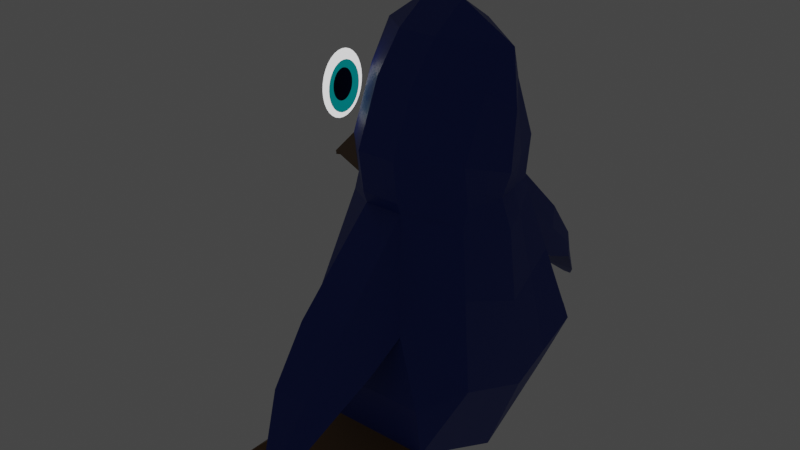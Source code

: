 # Source: idle.blend  (saved by Blender 2.92.15; exported with 4.5.12 LTS)
import bpy
from mathutils import Matrix  # noqa: F401  (used for matrix-valued properties, if any)

bpy.ops.wm.read_factory_settings(use_empty=True)
scene = bpy.context.scene
scene.name = 'Scene'

# ---- collections
col_collection = bpy.data.collections.new('Collection'); scene.collection.children.link(col_collection)

# ---- materials (node trees are filled in below, after node groups)
mat_white = bpy.data.materials.new('White')
mat_white.use_transparent_shadow = False
mat_white.roughness = 0.5
mat_blue_001 = bpy.data.materials.new('Blue.001')
mat_blue_001.use_transparent_shadow = False
mat_blue_001.diffuse_color = (0.004777, 0.02843, 0.2582, 1.0)
mat_blue_001.roughness = 0.5
mat_orange = bpy.data.materials.new('Orange')
mat_orange.use_transparent_shadow = False
mat_orange.diffuse_color = (0.1683, 0.08228, 0.02315, 1.0)
mat_orange.roughness = 0.5
mat_blue = bpy.data.materials.new('Blue')
mat_blue.use_transparent_shadow = False
mat_blue.diffuse_color = (0.0, 0.1441, 0.1441, 1.0)
mat_blue.roughness = 0.5
mat_black = bpy.data.materials.new('black')
mat_black.use_transparent_shadow = False
mat_black.diffuse_color = (0.0, 0.0, 0.0, 1.0)
mat_black.roughness = 0.5
mat_white_eye = bpy.data.materials.new('White eye')
mat_white_eye.use_transparent_shadow = False
mat_white_eye.roughness = 0.5

# ---- material node trees
mat_white.use_nodes = True; mat_white.node_tree.nodes.clear()
_N = mat_white.node_tree.nodes; _L = mat_white.node_tree.links
n0 = _N.new('ShaderNodeBsdfPrincipled'); n0.name = 'Principled BSDF'; n0.location = (10, 300)
n0.distribution = 'GGX'
n0.subsurface_method = 'BURLEY'
n0.inputs[3].default_value = 1.45
n0.inputs[27].default_value = (0.0, 0.0, 0.0, 1.0)
n0.inputs[28].default_value = 1.0
n1 = _N.new('ShaderNodeOutputMaterial'); n1.name = 'Material Output'; n1.location = (300, 300)
n2 = _N.new('ShaderNodeNormalMap'); n2.name = 'Normal Map'; n2.location = (-300, -300)
n2.label = 'Normal/Map'
n2.inputs[0].default_value = 0.0
_L.new(n0.outputs[0], n1.inputs[0])
_L.new(n2.outputs[0], n0.inputs[5])
n1.is_active_output = True
mat_blue_001.use_nodes = True; mat_blue_001.node_tree.nodes.clear()
_N = mat_blue_001.node_tree.nodes; _L = mat_blue_001.node_tree.links
n0 = _N.new('ShaderNodeBsdfPrincipled'); n0.name = 'Principled BSDF'; n0.location = (10, 300)
n0.distribution = 'GGX'
n0.subsurface_method = 'BURLEY'
n0.inputs[0].default_value = (0.004777, 0.02843, 0.2582, 1.0)
n0.inputs[3].default_value = 1.45
n0.inputs[27].default_value = (0.0, 0.0, 0.0, 1.0)
n0.inputs[28].default_value = 1.0
n1 = _N.new('ShaderNodeOutputMaterial'); n1.name = 'Material Output'; n1.location = (300, 300)
n2 = _N.new('ShaderNodeNormalMap'); n2.name = 'Normal Map'; n2.location = (-300, -300)
n2.label = 'Normal/Map'
n2.inputs[0].default_value = 0.0
_L.new(n0.outputs[0], n1.inputs[0])
_L.new(n2.outputs[0], n0.inputs[5])
n1.is_active_output = True
mat_orange.use_nodes = True; mat_orange.node_tree.nodes.clear()
_N = mat_orange.node_tree.nodes; _L = mat_orange.node_tree.links
n0 = _N.new('ShaderNodeBsdfPrincipled'); n0.name = 'Principled BSDF'; n0.location = (10, 300)
n0.distribution = 'GGX'
n0.subsurface_method = 'BURLEY'
n0.inputs[0].default_value = (0.1683, 0.08228, 0.02315, 1.0)
n0.inputs[3].default_value = 1.45
n0.inputs[27].default_value = (0.0, 0.0, 0.0, 1.0)
n0.inputs[28].default_value = 1.0
n1 = _N.new('ShaderNodeOutputMaterial'); n1.name = 'Material Output'; n1.location = (300, 300)
n2 = _N.new('ShaderNodeNormalMap'); n2.name = 'Normal Map'; n2.location = (-300, -300)
n2.label = 'Normal/Map'
n2.inputs[0].default_value = 0.0
_L.new(n0.outputs[0], n1.inputs[0])
_L.new(n2.outputs[0], n0.inputs[5])
n1.is_active_output = True
mat_blue.use_nodes = True; mat_blue.node_tree.nodes.clear()
_N = mat_blue.node_tree.nodes; _L = mat_blue.node_tree.links
n0 = _N.new('ShaderNodeBsdfPrincipled'); n0.name = 'Principled BSDF'; n0.location = (10, 300)
n0.distribution = 'GGX'
n0.subsurface_method = 'BURLEY'
n0.inputs[0].default_value = (0.0, 0.1441, 0.1441, 1.0)
n0.inputs[3].default_value = 1.45
n0.inputs[27].default_value = (0.0003035, 0.1384, 0.1384, 1.0)
n0.inputs[28].default_value = 1.0
n1 = _N.new('ShaderNodeOutputMaterial'); n1.name = 'Material Output'; n1.location = (300, 300)
n2 = _N.new('ShaderNodeNormalMap'); n2.name = 'Normal Map'; n2.location = (-300, -300)
n2.label = 'Normal/Map'
n2.inputs[0].default_value = 0.0
_L.new(n0.outputs[0], n1.inputs[0])
_L.new(n2.outputs[0], n0.inputs[5])
n1.is_active_output = True
mat_black.use_nodes = True; mat_black.node_tree.nodes.clear()
_N = mat_black.node_tree.nodes; _L = mat_black.node_tree.links
n0 = _N.new('ShaderNodeBsdfPrincipled'); n0.name = 'Principled BSDF'; n0.location = (10, 300)
n0.distribution = 'GGX'
n0.subsurface_method = 'BURLEY'
n0.inputs[0].default_value = (0.0, 0.0, 0.0, 1.0)
n0.inputs[3].default_value = 1.45
n0.inputs[27].default_value = (0.0, 0.0, 0.0, 1.0)
n0.inputs[28].default_value = 1.0
n1 = _N.new('ShaderNodeOutputMaterial'); n1.name = 'Material Output'; n1.location = (300, 300)
n2 = _N.new('ShaderNodeNormalMap'); n2.name = 'Normal Map'; n2.location = (-300, -300)
n2.label = 'Normal/Map'
n2.inputs[0].default_value = 0.0
_L.new(n0.outputs[0], n1.inputs[0])
_L.new(n2.outputs[0], n0.inputs[5])
n1.is_active_output = True
mat_white_eye.use_nodes = True; mat_white_eye.node_tree.nodes.clear()
_N = mat_white_eye.node_tree.nodes; _L = mat_white_eye.node_tree.links
n0 = _N.new('ShaderNodeBsdfPrincipled'); n0.name = 'Principled BSDF'; n0.location = (10, 300)
n0.distribution = 'GGX'
n0.subsurface_method = 'BURLEY'
n0.inputs[3].default_value = 1.45
n0.inputs[28].default_value = 1.0
n1 = _N.new('ShaderNodeOutputMaterial'); n1.name = 'Material Output'; n1.location = (300, 300)
n2 = _N.new('ShaderNodeNormalMap'); n2.name = 'Normal Map'; n2.location = (-300, -300)
n2.label = 'Normal/Map'
n2.inputs[0].default_value = 0.0
_L.new(n0.outputs[0], n1.inputs[0])
_L.new(n2.outputs[0], n0.inputs[5])
n1.is_active_output = True

# ---- world
world_world = bpy.data.worlds.new('World'); scene.world = world_world
world_world.use_nodes = True; world_world.node_tree.nodes.clear()
_N = world_world.node_tree.nodes; _L = world_world.node_tree.links
n0 = _N.new('ShaderNodeOutputWorld'); n0.name = 'World Output'; n0.location = (300, 300)
n1 = _N.new('ShaderNodeBackground'); n1.name = 'Background'; n1.location = (10, 300)
n1.inputs[0].default_value = (0.05088, 0.05088, 0.05088, 1.0)
_L.new(n1.outputs[0], n0.inputs[0])
n0.is_active_output = True
world_world.color = (0.05088, 0.05088, 0.05088)
world_world.use_sun_shadow = False
world_world.sun_shadow_jitter_overblur = 0.0

# ---- meshes
me_cube_002 = bpy.data.meshes.new('Cube.002')
me_cube_002.from_pydata([(-0.7089, 1.194, -1.008), (-0.1984, 0.8027, 0.6861), (0.7089, 1.194, -1.008), (0.1984, 0.8027, 0.6861), (-0.6031, 0.9818, -1.684), (-0.6485, 0.463, 0.5642), (0.6031, 0.9818, -1.684), (0.6485, 0.463, 0.5642), (-0.4042, 1.054, -0.4016), (0.4042, 1.054, -0.4016), (1.0, 0.7961, -0.8793), (-1.0, 0.7961, -0.8793), (-0.23, 1.664, -0.1841), (0.23, 1.664, -0.1841), (-0.3702, 1.428, -0.6545), (0.3702, 1.428, -0.6545), (-0.1874, 2.075, -0.6827), (0.1874, 2.075, -0.6827), (-0.3555, 1.839, -0.8366), (0.3555, 1.839, -0.8366), (-0.04243, 2.443, -1.427), (0.04243, 2.443, -1.427), (-0.1983, 2.208, -1.218), (0.1983, 2.208, -1.218), (-0.6485, 0.4049, 0.7264), (-0.1984, 0.8437, 0.8057), (0.1984, 0.8437, 0.8057), (0.6485, 0.4049, 0.7264), (-0.6485, 0.4644, 1.146), (-0.1984, 0.9032, 1.226), (0.1984, 0.9032, 1.226), (0.6485, 0.4644, 1.146), (-0.6485, 0.1999, 1.768), (-0.1984, 0.6387, 1.848), (0.1984, 0.6387, 1.848), (0.6485, 0.1999, 1.768), (-0.1984, 0.3417, 2.211), (0.1984, 0.3417, 2.211), (-1.024, 0.004021, 0.6457), (-1.024, 0.3187, 0.8104), (-0.6226, 0.6481, -1.829), (0.7327, 0.2063, 0.4721), (-0.7327, 0.2063, 0.4721), (0.6333, 0.4657, -1.908), (-1.0, 0.7255, -1.29), (1.0, 0.3728, -1.058), (0.676, 0.1772, 0.7087), (-0.6689, 0.1772, 0.698), (0.7188, 0.207, 1.054), (-0.7307, 0.207, 1.108), (0.7327, 0.07474, 1.676), (-0.7327, 0.07474, 1.676), (-1.045, -0.02319, 0.6295), (-1.034, 0.1342, 0.8121), (-0.05611, 1.016, -2.333), (-0.08633, 1.617, -2.303), (-1.293, 1.617, -2.303), (-1.323, 1.016, -2.333), (-1.075, 1.553, -2.084), (-1.105, 0.7461, -2.114), (0.1616, 0.7461, -2.114), (0.1314, 1.553, -2.084), (-1.293, 1.617, -2.303), (-1.323, 1.016, -2.333), (-1.075, 1.553, -2.084), (-1.105, 0.7461, -2.114), (-0.6636, -0.0504, -2.132), (-0.8169, -0.0504, 0.3801), (-0.7089, -1.295, -1.008), (-0.1984, -0.9035, 0.6861), (0.6636, -0.0504, -2.132), (0.8169, -0.0504, 0.3801), (0.7089, -1.295, -1.008), (0.1984, -0.9035, 0.6861), (-0.6031, -1.083, -1.684), (-0.6485, -0.5638, 0.5642), (0.6031, -1.083, -1.684), (0.6485, -0.5638, 0.5642), (-1.0, -0.0504, -1.236), (-0.4042, -1.155, -0.4016), (0.4042, -1.155, -0.4016), (1.0, -0.0504, -1.236), (1.0, -0.8969, -0.8793), (-1.0, -0.8969, -0.8793), (-0.23, -1.764, -0.1841), (0.23, -1.764, -0.1841), (-0.3702, -1.529, -0.6545), (0.3702, -1.529, -0.6545), (-0.1874, -2.176, -0.6827), (0.1874, -2.176, -0.6827), (-0.3555, -1.94, -0.8366), (0.3555, -1.94, -0.8366), (-0.04243, -2.544, -1.427), (0.04243, -2.544, -1.427), (-0.1983, -2.308, -1.218), (0.1983, -2.308, -1.218), (-0.6485, -0.5057, 0.7264), (-0.1984, -0.9445, 0.8057), (0.1984, -0.9445, 0.8057), (0.6485, -0.5057, 0.7264), (0.7036, -0.0504, 0.691), (-0.6894, -0.0504, 0.6697), (-0.6485, -0.5652, 1.146), (-0.1984, -1.004, 1.226), (0.1984, -1.004, 1.226), (0.6485, -0.5652, 1.146), (0.7892, -0.0504, 0.9621), (-0.813, -0.0504, 1.07), (-0.6485, -0.3007, 1.768), (-0.1984, -0.7395, 1.848), (0.1984, -0.7395, 1.848), (0.6485, -0.3007, 1.768), (0.8169, -0.0504, 1.584), (-0.8169, -0.0504, 1.584), (-0.6444, -0.0504, 2.148), (-0.1984, -0.4425, 2.211), (0.1984, -0.4425, 2.211), (0.76, -0.0504, 2.141), (0.7872, -0.0504, 1.874), (-0.7254, -0.0504, 1.883), (-0.4203, -0.0504, 2.308), (-0.1984, -0.0504, 2.466), (0.1984, -0.0504, 2.466), (0.4522, -0.0504, 2.319), (-1.065, -0.0504, 0.6133), (-1.024, -0.1048, 0.6457), (-1.044, -0.0504, 0.8139), (-1.024, -0.4195, 0.8104), (-1.369, -0.0504, 0.5534), (-1.364, -0.0504, 0.5576), (-1.367, -0.0504, 0.579), (-1.364, -0.0504, 0.5786), (-0.6192, -0.807, -1.803), (0.7327, -0.3071, 0.4721), (-0.7327, -0.3071, 0.4721), (0.6333, -0.5665, -1.908), (-1.0, -0.8464, -1.29), (1.0, -0.4736, -1.058), (0.676, -0.278, 0.7087), (-0.6689, -0.278, 0.698), (0.7188, -0.3078, 1.054), (-0.7307, -0.3078, 1.108), (0.7327, -0.1755, 1.676), (-0.7327, -0.1755, 1.676), (0.7736, -0.0504, 2.008), (-0.6849, -0.0504, 2.015), (-1.045, -0.07761, 0.6295), (-1.034, -0.235, 0.8121), (-1.367, -0.0504, 0.5555), (-1.365, -0.0504, 0.5788), (-0.05611, -1.117, -2.333), (-0.08633, -1.717, -2.303), (-1.293, -1.717, -2.303), (-1.323, -1.117, -2.333), (-1.075, -1.654, -2.084), (-1.105, -0.8469, -2.114), (0.1616, -0.8469, -2.114), (0.1314, -1.654, -2.084), (-1.293, -1.717, -2.303), (-1.323, -1.117, -2.333), (-1.075, -1.654, -2.084), (-1.105, -0.8469, -2.114), (-0.8977, -0.0504, -0.3333), (-0.2892, 0.9137, 0.206), (0.2892, 0.9137, 0.206), (0.8977, -0.0504, -0.3333), (0.8036, 0.61, -0.0729), (-0.8036, 0.61, -0.0729), (-0.2919, 1.56, -0.3917), (0.2919, 1.56, -0.3917), (-0.2616, 1.971, -0.7506), (0.2616, 1.971, -0.7506), (-0.1112, 2.339, -1.335), (0.1112, 2.339, -1.335), (-0.8507, 0.4355, -0.3054), (0.8507, 0.2798, -0.2031), (-0.2892, -1.015, 0.206), (0.2892, -1.015, 0.206), (0.8036, -0.7108, -0.0729), (-0.8036, -0.7108, -0.0729), (-0.2919, -1.66, -0.3917), (0.2919, -1.66, -0.3917), (-0.2616, -2.072, -0.7506), (0.2616, -2.072, -0.7506), (-0.1112, -2.44, -1.335), (0.1112, -2.44, -1.335), (-0.8507, -0.5451, -0.3054), (0.8507, -0.3806, -0.2031), (-0.7674, 0.557, 1.604), (-0.7674, 0.5518, 1.539), (-0.7674, 0.5366, 1.476), (-0.7674, 0.5118, 1.419), (-0.7674, 0.4784, 1.368), (-0.7674, 0.4378, 1.327), (-0.7674, 0.3914, 1.296), (-0.7674, 0.341, 1.277), (-0.7674, 0.2887, 1.271), (-0.7674, 0.2363, 1.277), (-0.7674, 0.186, 1.296), (-0.7674, 0.1396, 1.327), (-0.7674, 0.09895, 1.368), (-0.7674, 0.06558, 1.419), (-0.7674, 0.04079, 1.476), (-0.7674, 0.02552, 1.539), (-0.7674, 0.02036, 1.604), (-0.7674, 0.02552, 1.669), (-0.7674, 0.04079, 1.732), (-0.7674, 0.06558, 1.789), (-0.7674, 0.09895, 1.84), (-0.7674, 0.1396, 1.881), (-0.7674, 0.186, 1.912), (-0.7674, 0.2363, 1.931), (-0.7674, 0.2887, 1.937), (-0.7674, 0.341, 1.931), (-0.7674, 0.3914, 1.912), (-0.7674, 0.4378, 1.881), (-0.7674, 0.4784, 1.84), (-0.7674, 0.5118, 1.789), (-0.7674, 0.5366, 1.732), (-0.7674, 0.5518, 1.669), (-0.7674, 0.4094, 1.563), (-0.7674, 0.4119, 1.594), (-0.7674, 0.4021, 1.533), (-0.7674, 0.3903, 1.506), (-0.7674, 0.3743, 1.482), (-0.7674, 0.3549, 1.462), (-0.7674, 0.3328, 1.447), (-0.7674, 0.3088, 1.438), (-0.7674, 0.2838, 1.435), (-0.7674, 0.2588, 1.438), (-0.7674, 0.2347, 1.447), (-0.7674, 0.2126, 1.462), (-0.7674, 0.1932, 1.482), (-0.7674, 0.1773, 1.506), (-0.7674, 0.1654, 1.533), (-0.7674, 0.1581, 1.563), (-0.7674, 0.1557, 1.594), (-0.7674, 0.1581, 1.625), (-0.7674, 0.1654, 1.655), (-0.7674, 0.1773, 1.683), (-0.7674, 0.1932, 1.707), (-0.7674, 0.2126, 1.727), (-0.7674, 0.2347, 1.741), (-0.7674, 0.2588, 1.75), (-0.7674, 0.2838, 1.754), (-0.7674, 0.3088, 1.75), (-0.7674, 0.3328, 1.741), (-0.7674, 0.3549, 1.727), (-0.7674, 0.3743, 1.707), (-0.7674, 0.3903, 1.683), (-0.7674, 0.4021, 1.655), (-0.7674, 0.4094, 1.625), (-0.7674, 0.4679, 1.522), (-0.7674, 0.4718, 1.571), (-0.7674, 0.4562, 1.474), (-0.7674, 0.4374, 1.43), (-0.7674, 0.4119, 1.392), (-0.7674, 0.3809, 1.36), (-0.7674, 0.3456, 1.337), (-0.7674, 0.3072, 1.322), (-0.7674, 0.2674, 1.317), (-0.7674, 0.2275, 1.322), (-0.7674, 0.1891, 1.337), (-0.7674, 0.1538, 1.36), (-0.7674, 0.1228, 1.392), (-0.7674, 0.09737, 1.43), (-0.7674, 0.07848, 1.474), (-0.7674, 0.06684, 1.522), (-0.7674, 0.06291, 1.571), (-0.7674, 0.06684, 1.621), (-0.7674, 0.07848, 1.669), (-0.7674, 0.09737, 1.713), (-0.7674, 0.1228, 1.751), (-0.7674, 0.1538, 1.783), (-0.7674, 0.1891, 1.806), (-0.7674, 0.2275, 1.821), (-0.7674, 0.2674, 1.825), (-0.7674, 0.3072, 1.821), (-0.7674, 0.3456, 1.806), (-0.7674, 0.3809, 1.783), (-0.7674, 0.4119, 1.751), (-0.7674, 0.4374, 1.713), (-0.7674, 0.4562, 1.669), (-0.7674, 0.4679, 1.621), (-0.7674, -0.8438, 1.604), (-0.7674, -0.8386, 1.539), (-0.7674, -0.8233, 1.476), (-0.7674, -0.7985, 1.419), (-0.7674, -0.7652, 1.368), (-0.7674, -0.7245, 1.327), (-0.7674, -0.6781, 1.296), (-0.7674, -0.6278, 1.277), (-0.7674, -0.5754, 1.271), (-0.7674, -0.5231, 1.277), (-0.7674, -0.4728, 1.296), (-0.7674, -0.4264, 1.327), (-0.7674, -0.3857, 1.368), (-0.7674, -0.3523, 1.419), (-0.7674, -0.3275, 1.476), (-0.7674, -0.3123, 1.539), (-0.7674, -0.3071, 1.604), (-0.7674, -0.3123, 1.669), (-0.7674, -0.3275, 1.732), (-0.7674, -0.3523, 1.789), (-0.7674, -0.3857, 1.84), (-0.7674, -0.4264, 1.881), (-0.7674, -0.4728, 1.912), (-0.7674, -0.5231, 1.931), (-0.7674, -0.5754, 1.937), (-0.7674, -0.6278, 1.931), (-0.7674, -0.6781, 1.912), (-0.7674, -0.7245, 1.881), (-0.7674, -0.7652, 1.84), (-0.7674, -0.7985, 1.789), (-0.7674, -0.8233, 1.732), (-0.7674, -0.8386, 1.669), (-0.7674, -0.6961, 1.563), (-0.7674, -0.6986, 1.594), (-0.7674, -0.6889, 1.533), (-0.7674, -0.677, 1.506), (-0.7674, -0.6611, 1.482), (-0.7674, -0.6417, 1.462), (-0.7674, -0.6195, 1.447), (-0.7674, -0.5955, 1.438), (-0.7674, -0.5705, 1.435), (-0.7674, -0.5455, 1.438), (-0.7674, -0.5215, 1.447), (-0.7674, -0.4993, 1.462), (-0.7674, -0.4799, 1.482), (-0.7674, -0.464, 1.506), (-0.7674, -0.4522, 1.533), (-0.7674, -0.4449, 1.563), (-0.7674, -0.4424, 1.594), (-0.7674, -0.4449, 1.625), (-0.7674, -0.4522, 1.655), (-0.7674, -0.464, 1.683), (-0.7674, -0.4799, 1.707), (-0.7674, -0.4993, 1.727), (-0.7674, -0.5215, 1.741), (-0.7674, -0.5455, 1.75), (-0.7674, -0.5705, 1.754), (-0.7674, -0.5955, 1.75), (-0.7674, -0.6195, 1.741), (-0.7674, -0.6417, 1.727), (-0.7674, -0.6611, 1.707), (-0.7674, -0.677, 1.683), (-0.7674, -0.6889, 1.655), (-0.7674, -0.6961, 1.625), (-0.7674, -0.7546, 1.522), (-0.7674, -0.7586, 1.571), (-0.7674, -0.743, 1.474), (-0.7674, -0.7241, 1.43), (-0.7674, -0.6987, 1.392), (-0.7674, -0.6677, 1.36), (-0.7674, -0.6324, 1.337), (-0.7674, -0.594, 1.322), (-0.7674, -0.5541, 1.317), (-0.7674, -0.5142, 1.322), (-0.7674, -0.4759, 1.337), (-0.7674, -0.4405, 1.36), (-0.7674, -0.4095, 1.392), (-0.7674, -0.3841, 1.43), (-0.7674, -0.3652, 1.474), (-0.7674, -0.3536, 1.522), (-0.7674, -0.3497, 1.571), (-0.7674, -0.3536, 1.621), (-0.7674, -0.3652, 1.669), (-0.7674, -0.3841, 1.713), (-0.7674, -0.4095, 1.751), (-0.7674, -0.4405, 1.783), (-0.7674, -0.4759, 1.806), (-0.7674, -0.5142, 1.821), (-0.7674, -0.5541, 1.825), (-0.7674, -0.594, 1.821), (-0.7674, -0.6324, 1.806), (-0.7674, -0.6677, 1.783), (-0.7674, -0.6987, 1.751), (-0.7674, -0.7241, 1.713), (-0.7674, -0.743, 1.669), (-0.7674, -0.7546, 1.621)], [], [(167, 5, 1, 163), (164, 9, 15, 169), (175, 41, 71, 165), (40, 43, 70, 66), (41, 7, 27, 46), (3, 1, 25, 26), (0, 2, 6, 4), (164, 3, 7, 166), (174, 42, 5, 167), (40, 44, 11, 4), (2, 9, 10, 6), (43, 45, 81, 70), (0, 8, 9, 2), (4, 11, 8, 0), (15, 14, 18, 19), (1, 3, 13, 12), (163, 1, 12, 168), (9, 8, 14, 15), (171, 19, 23, 173), (168, 12, 16, 170), (169, 15, 19, 171), (12, 13, 17, 16), (172, 20, 21, 173), (16, 17, 21, 20), (19, 18, 22, 23), (170, 16, 20, 172), (46, 27, 31, 48), (28, 24, 38, 39), (7, 3, 26, 27), (42, 67, 101, 47), (1, 5, 24, 25), (31, 30, 34, 35), (25, 24, 28, 29), (27, 26, 30, 31), (26, 25, 29, 30), (50, 35, 117, 144), (51, 113, 119, 145), (30, 29, 33, 34), (49, 107, 113, 51), (48, 31, 35, 50), (29, 28, 32, 33), (37, 36, 121, 122), (33, 32, 114, 36), (35, 34, 37, 117), (34, 33, 36, 37), (36, 114, 120, 121), (117, 37, 122, 123), (53, 39, 131, 149), (47, 101, 124, 52), (49, 28, 39, 53), (52, 124, 128, 148), (39, 38, 129, 131), (38, 52, 148, 129), (107, 49, 53, 126), (24, 47, 52, 38), (126, 53, 149, 130), (106, 48, 50, 112), (28, 49, 51, 32), (32, 51, 145, 114), (112, 50, 144, 118), (5, 42, 47, 24), (100, 46, 48, 106), (6, 10, 45, 43), (66, 78, 44, 40), (162, 67, 42, 174), (71, 41, 46, 100), (58, 56, 62, 64), (166, 7, 41, 175), (56, 55, 54, 57), (60, 59, 57, 54), (61, 60, 54, 55), (58, 61, 55, 56), (4, 6, 61, 58), (6, 43, 60, 61), (43, 40, 59, 60), (40, 4, 58, 59), (65, 64, 62, 63), (59, 58, 64, 65), (56, 57, 63, 62), (57, 59, 65, 63), (179, 176, 69, 75), (177, 181, 87, 80), (187, 165, 71, 133), (132, 66, 70, 135), (133, 138, 99, 77), (73, 98, 97, 69), (68, 74, 76, 72), (177, 178, 77, 73), (186, 179, 75, 134), (132, 74, 83, 136), (72, 76, 82, 80), (135, 70, 81, 137), (68, 72, 80, 79), (74, 68, 79, 83), (87, 91, 90, 86), (69, 84, 85, 73), (176, 180, 84, 69), (80, 87, 86, 79), (183, 185, 95, 91), (180, 182, 88, 84), (181, 183, 91, 87), (84, 88, 89, 85), (184, 185, 93, 92), (88, 92, 93, 89), (91, 95, 94, 90), (182, 184, 92, 88), (138, 140, 105, 99), (102, 127, 125, 96), (77, 99, 98, 73), (134, 139, 101, 67), (69, 97, 96, 75), (105, 111, 110, 104), (97, 103, 102, 96), (99, 105, 104, 98), (98, 104, 103, 97), (142, 144, 117, 111), (143, 145, 119, 113), (104, 110, 109, 103), (141, 143, 113, 107), (140, 142, 111, 105), (103, 109, 108, 102), (116, 122, 121, 115), (109, 115, 114, 108), (111, 117, 116, 110), (110, 116, 115, 109), (115, 121, 120, 114), (117, 123, 122, 116), (147, 149, 131, 127), (139, 146, 124, 101), (141, 147, 127, 102), (148, 149, 130, 128), (146, 148, 128, 124), (127, 131, 129, 125), (125, 129, 148, 146), (129, 131, 149, 148), (107, 126, 147, 141), (96, 125, 146, 139), (126, 130, 149, 147), (106, 112, 142, 140), (102, 108, 143, 141), (108, 114, 145, 143), (112, 118, 144, 142), (75, 96, 139, 134), (100, 106, 140, 138), (76, 135, 137, 82), (66, 132, 136, 78), (162, 186, 134, 67), (71, 100, 138, 133), (154, 160, 158, 152), (178, 187, 133, 77), (152, 153, 150, 151), (156, 150, 153, 155), (157, 151, 150, 156), (154, 152, 151, 157), (74, 154, 157, 76), (76, 157, 156, 135), (135, 156, 155, 132), (132, 155, 154, 74), (161, 159, 158, 160), (155, 161, 160, 154), (152, 158, 159, 153), (153, 159, 161, 155), (82, 137, 187, 178), (78, 136, 186, 162), (90, 94, 184, 182), (94, 95, 185, 184), (85, 89, 183, 181), (86, 90, 182, 180), (89, 93, 185, 183), (79, 86, 180, 176), (136, 83, 179, 186), (80, 82, 178, 177), (137, 81, 165, 187), (73, 85, 181, 177), (83, 79, 176, 179), (10, 166, 175, 45), (78, 162, 174, 44), (18, 170, 172, 22), (22, 172, 173, 23), (13, 169, 171, 17), (14, 168, 170, 18), (17, 171, 173, 21), (8, 163, 168, 14), (44, 174, 167, 11), (9, 164, 166, 10), (45, 175, 165, 81), (3, 164, 169, 13), (11, 167, 163, 8), (220, 222, 223, 224, 225, 226, 227, 228, 229, 230, 231, 232, 233, 234, 235, 236, 237, 238, 239, 240, 241, 242, 243, 244, 245, 246, 247, 248, 249, 250, 251, 221), (252, 253, 188, 189), (254, 252, 189, 190), (255, 254, 190, 191), (256, 255, 191, 192), (257, 256, 192, 193), (258, 257, 193, 194), (259, 258, 194, 195), (260, 259, 195, 196), (261, 260, 196, 197), (262, 261, 197, 198), (263, 262, 198, 199), (264, 263, 199, 200), (265, 264, 200, 201), (266, 265, 201, 202), (267, 266, 202, 203), (268, 267, 203, 204), (269, 268, 204, 205), (270, 269, 205, 206), (271, 270, 206, 207), (272, 271, 207, 208), (273, 272, 208, 209), (274, 273, 209, 210), (275, 274, 210, 211), (276, 275, 211, 212), (277, 276, 212, 213), (278, 277, 213, 214), (279, 278, 214, 215), (280, 279, 215, 216), (281, 280, 216, 217), (282, 281, 217, 218), (283, 282, 218, 219), (253, 283, 219, 188), (220, 221, 253, 252), (222, 220, 252, 254), (223, 222, 254, 255), (224, 223, 255, 256), (225, 224, 256, 257), (226, 225, 257, 258), (227, 226, 258, 259), (228, 227, 259, 260), (229, 228, 260, 261), (230, 229, 261, 262), (231, 230, 262, 263), (232, 231, 263, 264), (233, 232, 264, 265), (234, 233, 265, 266), (235, 234, 266, 267), (236, 235, 267, 268), (237, 236, 268, 269), (238, 237, 269, 270), (239, 238, 270, 271), (240, 239, 271, 272), (241, 240, 272, 273), (242, 241, 273, 274), (243, 242, 274, 275), (244, 243, 275, 276), (245, 244, 276, 277), (246, 245, 277, 278), (247, 246, 278, 279), (248, 247, 279, 280), (249, 248, 280, 281), (250, 249, 281, 282), (251, 250, 282, 283), (221, 251, 283, 253), (316, 317, 347, 346, 345, 344, 343, 342, 341, 340, 339, 338, 337, 336, 335, 334, 333, 332, 331, 330, 329, 328, 327, 326, 325, 324, 323, 322, 321, 320, 319, 318), (348, 285, 284, 349), (350, 286, 285, 348), (351, 287, 286, 350), (352, 288, 287, 351), (353, 289, 288, 352), (354, 290, 289, 353), (355, 291, 290, 354), (356, 292, 291, 355), (357, 293, 292, 356), (358, 294, 293, 357), (359, 295, 294, 358), (360, 296, 295, 359), (361, 297, 296, 360), (362, 298, 297, 361), (363, 299, 298, 362), (364, 300, 299, 363), (365, 301, 300, 364), (366, 302, 301, 365), (367, 303, 302, 366), (368, 304, 303, 367), (369, 305, 304, 368), (370, 306, 305, 369), (371, 307, 306, 370), (372, 308, 307, 371), (373, 309, 308, 372), (374, 310, 309, 373), (375, 311, 310, 374), (376, 312, 311, 375), (377, 313, 312, 376), (378, 314, 313, 377), (379, 315, 314, 378), (349, 284, 315, 379), (316, 348, 349, 317), (318, 350, 348, 316), (319, 351, 350, 318), (320, 352, 351, 319), (321, 353, 352, 320), (322, 354, 353, 321), (323, 355, 354, 322), (324, 356, 355, 323), (325, 357, 356, 324), (326, 358, 357, 325), (327, 359, 358, 326), (328, 360, 359, 327), (329, 361, 360, 328), (330, 362, 361, 329), (331, 363, 362, 330), (332, 364, 363, 331), (333, 365, 364, 332), (334, 366, 365, 333), (335, 367, 366, 334), (336, 368, 367, 335), (337, 369, 368, 336), (338, 370, 369, 337), (339, 371, 370, 338), (340, 372, 371, 339), (341, 373, 372, 340), (342, 374, 373, 341), (343, 375, 374, 342), (344, 376, 375, 343), (345, 377, 376, 344), (346, 378, 377, 345), (347, 379, 378, 346), (317, 349, 379, 347)])
me_cube_002.polygons.foreach_set('use_smooth', [True] * 318)
me_cube_002.polygons.foreach_set('material_index', [1, 1, 1, 1, 1, 1, 1, 1, 1, 1, 1, 1, 1, 1, 1, 1, 1, 1, 1, 1, 1, 1, 1, 1, 1, 1, 1, 2, 1, 1, 1, 1, 1, 1, 1, 1, 1, 1, 1, 1, 1, 1, 1, 1, 1, 1, 1, 2, 2, 2, 2, 2, 2, 2, 2, 2, 1, 1, 1, 1, 1, 1, 1, 0, 0, 1, 2, 1, 2, 2, 2, 2, 2, 2, 2, 2, 2, 2, 2, 2, 1, 1, 1, 1, 1, 1, 1, 1, 1, 1, 1, 1, 1, 1, 1, 1, 1, 1, 1, 1, 1, 1, 1, 1, 1, 1, 1, 2, 1, 1, 1, 1, 1, 1, 1, 1, 1, 1, 1, 1, 1, 1, 1, 1, 1, 1, 1, 2, 2, 2, 1, 2, 2, 2, 2, 2, 2, 2, 1, 1, 1, 1, 1, 1, 1, 0, 0, 1, 2, 1, 2, 2, 2, 2, 2, 2, 2, 2, 2, 2, 2, 2, 1, 0, 1, 1, 1, 1, 1, 1, 1, 1, 1, 1, 1, 1, 0, 1, 1, 1, 1, 1, 1, 1, 1, 1, 1, 1, 4, 5, 5, 5, 5, 5, 5, 5, 5, 5, 5, 5, 5, 5, 5, 5, 5, 5, 5, 5, 5, 5, 5, 5, 5, 5, 5, 5, 5, 5, 5, 5, 5, 3, 3, 3, 3, 3, 3, 3, 3, 3, 3, 3, 3, 3, 3, 3, 3, 3, 3, 3, 3, 3, 3, 3, 3, 3, 3, 3, 3, 3, 3, 3, 3, 4, 5, 5, 5, 5, 5, 5, 5, 5, 5, 5, 5, 5, 5, 5, 5, 5, 5, 5, 5, 5, 5, 5, 5, 5, 5, 5, 5, 5, 5, 5, 5, 5, 3, 3, 3, 3, 3, 3, 3, 3, 3, 3, 3, 3, 3, 3, 3, 3, 3, 3, 3, 3, 3, 3, 3, 3, 3, 3, 3, 3, 3, 3, 3, 3])
_k = set([(0, 2), (0, 4), (0, 8), (1, 3), (1, 5), (1, 12), (1, 25), (1, 163), (2, 6), (2, 9), (3, 7), (3, 13), (3, 26), (3, 164), (4, 6), (4, 11), (4, 40), (4, 58), (5, 24), (5, 42), (5, 167), (6, 10), (6, 43), (6, 61), (7, 27), (7, 41), (7, 166), (8, 9), (8, 11), (8, 14), (8, 163), (9, 10), (9, 15), (9, 164), (10, 45), (10, 166), (11, 44), (11, 167), (12, 13), (12, 16), (12, 168), (13, 17), (13, 169), (14, 15), (14, 18), (14, 168), (15, 19), (15, 169), (16, 17), (16, 20), (16, 170), (17, 21), (17, 171), (18, 19), (18, 22), (18, 170), (19, 23), (19, 171), (20, 21), (20, 172), (21, 173), (22, 23), (22, 172), (23, 173), (24, 25), (24, 28), (24, 38), (24, 47), (25, 26), (25, 29), (26, 27), (26, 30), (27, 31), (27, 46), (28, 29), (28, 32), (28, 39), (28, 49), (29, 30), (29, 33), (30, 31), (30, 34), (31, 35), (31, 48), (32, 33), (32, 51), (32, 114), (33, 34), (33, 36), (34, 35), (34, 37), (35, 50), (35, 117), (36, 37), (36, 114), (36, 121), (37, 117), (37, 122), (38, 39), (38, 52), (38, 129), (39, 53), (39, 131), (40, 43), (40, 44), (40, 59), (40, 66), (41, 46), (41, 71), (41, 175), (42, 47), (42, 67), (42, 174), (43, 45), (43, 60), (43, 70), (44, 78), (44, 174), (45, 81), (45, 175), (46, 48), (46, 100), (47, 52), (47, 101), (48, 50), (48, 106), (49, 51), (49, 53), (49, 107), (50, 112), (51, 113), (52, 124), (53, 126), (54, 55), (54, 57), (54, 60), (55, 56), (55, 61), (56, 57), (56, 58), (57, 59), (58, 59), (58, 61), (59, 60), (60, 61), (62, 63), (62, 64), (63, 65), (64, 65), (66, 70), (66, 78), (66, 132), (67, 101), (67, 134), (67, 162), (68, 72), (68, 74), (68, 79), (69, 73), (69, 75), (69, 84), (69, 97), (69, 176), (70, 81), (70, 135), (71, 100), (71, 133), (71, 165), (72, 76), (72, 80), (73, 77), (73, 85), (73, 98), (73, 177), (74, 76), (74, 83), (74, 132), (74, 154), (75, 96), (75, 134), (75, 179), (76, 82), (76, 135), (76, 157), (77, 99), (77, 133), (77, 178), (78, 136), (78, 162), (79, 80), (79, 83), (79, 86), (79, 176), (80, 82), (80, 87), (80, 177), (81, 137), (82, 137), (82, 178), (83, 136), (83, 179), (84, 85), (84, 88), (84, 180), (85, 89), (85, 181), (86, 87), (86, 90), (86, 180), (87, 91), (87, 181), (88, 89), (88, 92), (88, 182), (89, 93), (89, 183), (90, 91), (90, 94), (90, 182), (91, 95), (91, 183), (92, 93), (92, 184), (93, 185), (94, 95), (94, 184), (95, 185), (96, 97), (96, 102), (96, 125), (96, 139), (97, 98), (97, 103), (98, 99), (98, 104), (99, 105), (99, 138), (100, 106), (100, 138), (101, 124), (101, 139), (102, 103), (102, 108), (102, 127), (102, 141), (103, 104), (103, 109), (104, 105), (104, 110), (105, 111), (105, 140), (106, 112), (106, 140), (107, 113), (107, 126), (107, 141), (108, 109), (108, 114), (108, 143), (109, 110), (109, 115), (110, 111), (110, 116), (111, 117), (111, 142), (112, 118), (112, 142), (113, 119), (113, 143), (114, 115), (114, 120), (114, 145), (115, 116), (115, 121), (116, 117), (116, 122), (117, 123), (117, 144), (118, 144), (119, 145), (120, 121), (121, 122), (122, 123), (124, 128), (124, 146), (125, 127), (125, 129), (125, 146), (126, 130), (126, 147), (127, 131), (127, 147), (128, 148), (130, 149), (132, 135), (132, 136), (132, 155), (133, 138), (133, 187), (134, 139), (134, 186), (135, 137), (135, 156), (136, 186), (137, 187), (138, 140), (139, 146), (140, 142), (141, 143), (141, 147), (150, 151), (150, 153), (150, 156), (151, 152), (151, 157), (152, 153), (152, 154), (153, 155), (154, 155), (154, 157), (155, 156), (156, 157), (158, 159), (158, 160), (159, 161), (160, 161), (162, 174), (162, 186), (163, 167), (163, 168), (164, 166), (164, 169), (165, 175), (165, 187), (166, 175), (167, 174), (168, 170), (169, 171), (170, 172), (171, 173), (176, 179), (176, 180), (177, 178), (177, 181), (178, 187), (179, 186), (180, 182), (181, 183), (182, 184), (183, 185)])
me_cube_002.attributes.new('sharp_edge', 'BOOLEAN', 'EDGE').data.foreach_set('value', [ (min(e.vertices), max(e.vertices)) in _k for e in me_cube_002.edges])
_uv = me_cube_002.uv_layers.new(name='UVMap')
_uv.uv.foreach_set('vector', [0.5542, 0.1505, 0.625, 0.1505, 0.625, 0.25, 0.5542, 0.25, 0.5542, 0.5, 0.4645, 0.5, 0.4645, 0.5, 0.5542, 0.5, 0.5542, 0.6748, 0.625, 0.6748, 0.625, 0.75, 0.5542, 0.75, 0.1432, 0.6643, 0.375, 0.6748, 0.375, 0.75, 0.125, 0.75, 0.625, 0.6748, 0.625, 0.5995, 0.625, 0.5995, 0.625, 0.6748, 0.625, 0.5, 0.875, 0.5, 0.875, 0.5, 0.625, 0.5, 0.125, 0.5, 0.375, 0.5, 0.375, 0.5995, 0.125, 0.5995, 0.5542, 0.5, 0.625, 0.5, 0.625, 0.5995, 0.5542, 0.5995, 0.5542, 0.07523, 0.625, 0.07523, 0.625, 0.1505, 0.5542, 0.1505, 0.375, 0.1018, 0.4645, 0.07523, 0.4645, 0.1505, 0.375, 0.1505, 0.375, 0.5, 0.4645, 0.5, 0.4645, 0.5995, 0.375, 0.5995, 0.375, 0.6748, 0.4645, 0.6748, 0.4645, 0.75, 0.375, 0.75, 0.375, 0.25, 0.4645, 0.25, 0.4645, 0.5, 0.375, 0.5, 0.375, 0.1505, 0.4645, 0.1505, 0.4645, 0.25, 0.375, 0.25, 0.4645, 0.5, 0.4645, 0.25, 0.4645, 0.25, 0.4645, 0.5, 0.875, 0.5, 0.625, 0.5, 0.625, 0.5, 0.875, 0.5, 0.5542, 0.25, 0.625, 0.25, 0.625, 0.25, 0.5542, 0.25, 0.4645, 0.5, 0.4645, 0.25, 0.4645, 0.25, 0.4645, 0.5, 0.5542, 0.5, 0.4645, 0.5, 0.4645, 0.5, 0.5542, 0.5, 0.5542, 0.25, 0.625, 0.25, 0.625, 0.25, 0.5542, 0.25, 0.5542, 0.5, 0.4645, 0.5, 0.4645, 0.5, 0.5542, 0.5, 0.875, 0.5, 0.625, 0.5, 0.625, 0.5, 0.875, 0.5, 0.5542, 0.25, 0.625, 0.25, 0.625, 0.5, 0.5542, 0.5, 0.875, 0.5, 0.625, 0.5, 0.625, 0.5, 0.875, 0.5, 0.4645, 0.5, 0.4645, 0.25, 0.4645, 0.25, 0.4645, 0.5, 0.5542, 0.25, 0.625, 0.25, 0.625, 0.25, 0.5542, 0.25, 0.625, 0.6748, 0.625, 0.5995, 0.625, 0.5995, 0.625, 0.6748, 0.625, 0.1505, 0.625, 0.1505, 0.625, 0.1505, 0.625, 0.1505, 0.625, 0.5995, 0.625, 0.5, 0.625, 0.5, 0.625, 0.5995, 0.625, 0.07523, 0.625, 0.0, 0.625, 0.0, 0.625, 0.07523, 0.625, 0.25, 0.625, 0.1505, 0.625, 0.1505, 0.625, 0.25, 0.625, 0.5995, 0.625, 0.5, 0.625, 0.5, 0.625, 0.5995, 0.625, 0.25, 0.625, 0.1505, 0.625, 0.1505, 0.625, 0.25, 0.625, 0.5995, 0.625, 0.5, 0.625, 0.5, 0.625, 0.5995, 0.625, 0.5, 0.875, 0.5, 0.875, 0.5, 0.625, 0.5, 0.625, 0.6748, 0.625, 0.5995, 0.625, 0.5995, 0.625, 0.6356, 0.625, 0.07523, 0.625, 0.0, 0.625, 0.0798, 0.625, 0.1151, 0.625, 0.5, 0.875, 0.5, 0.875, 0.5, 0.625, 0.5, 0.625, 0.07523, 0.625, 0.0, 0.625, 0.0, 0.625, 0.07523, 0.625, 0.6748, 0.625, 0.5995, 0.625, 0.5995, 0.625, 0.6748, 0.625, 0.25, 0.625, 0.1505, 0.625, 0.1505, 0.625, 0.25, 0.625, 0.5, 0.875, 0.5, 0.875, 0.5, 0.625, 0.5, 0.625, 0.25, 0.625, 0.1505, 0.625, 0.1505, 0.625, 0.25, 0.625, 0.5995, 0.625, 0.5, 0.625, 0.5, 0.625, 0.5995, 0.625, 0.5, 0.875, 0.5, 0.875, 0.5, 0.625, 0.5, 0.625, 0.25, 0.625, 0.1505, 0.625, 0.2005, 0.625, 0.25, 0.625, 0.5995, 0.625, 0.5, 0.625, 0.5, 0.625, 0.545, 0.625, 0.07523, 0.625, 0.1505, 0.625, 0.1505, 0.625, 0.07523, 0.625, 0.07523, 0.625, 0.0, 0.625, 0.0, 0.625, 0.07523, 0.625, 0.07523, 0.625, 0.1505, 0.625, 0.1505, 0.625, 0.07523, 0.625, 0.07523, 0.625, 0.0, 0.625, 0.0, 0.625, 0.07523, 0.625, 0.1505, 0.625, 0.1505, 0.625, 0.1505, 0.625, 0.1505, 0.625, 0.1505, 0.625, 0.07523, 0.625, 0.07523, 0.625, 0.1505, 0.625, 0.0, 0.625, 0.07523, 0.625, 0.07523, 0.625, 0.0, 0.625, 0.1505, 0.625, 0.07523, 0.625, 0.07523, 0.625, 0.1505, 0.625, 0.0, 0.625, 0.07523, 0.625, 0.07523, 0.625, 0.0, 0.625, 0.75, 0.625, 0.6748, 0.625, 0.6748, 0.625, 0.75, 0.625, 0.1505, 0.625, 0.07523, 0.625, 0.07523, 0.625, 0.1505, 0.625, 0.1505, 0.625, 0.07523, 0.625, 0.1151, 0.625, 0.1505, 0.625, 0.75, 0.625, 0.6748, 0.625, 0.6356, 0.625, 0.6717, 0.625, 0.1505, 0.625, 0.07523, 0.625, 0.07523, 0.625, 0.1505, 0.625, 0.75, 0.625, 0.6748, 0.625, 0.6748, 0.625, 0.75, 0.375, 0.5995, 0.4645, 0.5995, 0.4645, 0.6748, 0.375, 0.6748, 0.375, 0.0, 0.4645, 0.0, 0.4645, 0.07523, 0.375, 0.1018, 0.5542, 0.0, 0.625, 0.0, 0.625, 0.07523, 0.5542, 0.07523, 0.625, 0.75, 0.625, 0.6748, 0.625, 0.6748, 0.625, 0.75, 0.125, 0.5995, 0.125, 0.5995, 0.125, 0.5995, 0.125, 0.5995, 0.5542, 0.5995, 0.625, 0.5995, 0.625, 0.6748, 0.5542, 0.6748, 0.125, 0.5995, 0.375, 0.5995, 0.375, 0.6748, 0.125, 0.6748, 0.375, 0.6748, 0.125, 0.6748, 0.125, 0.6748, 0.375, 0.6748, 0.375, 0.5995, 0.375, 0.6748, 0.375, 0.6748, 0.375, 0.5995, 0.125, 0.5995, 0.375, 0.5995, 0.375, 0.5995, 0.125, 0.5995, 0.125, 0.5995, 0.375, 0.5995, 0.375, 0.5995, 0.125, 0.5995, 0.375, 0.5995, 0.375, 0.6748, 0.375, 0.6748, 0.375, 0.5995, 0.375, 0.6748, 0.1432, 0.6643, 0.125, 0.6748, 0.375, 0.6748, 0.375, 0.1018, 0.375, 0.1505, 0.375, 0.1505, 0.375, 0.07523, 0.375, 0.07523, 0.375, 0.1505, 0.375, 0.1505, 0.375, 0.07523, 0.375, 0.07523, 0.375, 0.1505, 0.375, 0.1505, 0.375, 0.07523, 0.125, 0.5995, 0.125, 0.6748, 0.125, 0.6748, 0.125, 0.5995, 0.125, 0.6748, 0.125, 0.6748, 0.125, 0.6748, 0.125, 0.6748, 0.5542, 0.1505, 0.5542, 0.25, 0.625, 0.25, 0.625, 0.1505, 0.5542, 0.5, 0.5542, 0.5, 0.4645, 0.5, 0.4645, 0.5, 0.5542, 0.6748, 0.5542, 0.75, 0.625, 0.75, 0.625, 0.6748, 0.1491, 0.661, 0.125, 0.75, 0.375, 0.75, 0.375, 0.6748, 0.625, 0.6748, 0.625, 0.6748, 0.625, 0.5995, 0.625, 0.5995, 0.625, 0.5, 0.625, 0.5, 0.875, 0.5, 0.875, 0.5, 0.125, 0.5, 0.125, 0.5995, 0.375, 0.5995, 0.375, 0.5, 0.5542, 0.5, 0.5542, 0.5995, 0.625, 0.5995, 0.625, 0.5, 0.5542, 0.07523, 0.5542, 0.1505, 0.625, 0.1505, 0.625, 0.07523, 0.375, 0.1103, 0.375, 0.1505, 0.4645, 0.1505, 0.4645, 0.07523, 0.375, 0.5, 0.375, 0.5995, 0.4645, 0.5995, 0.4645, 0.5, 0.375, 0.6748, 0.375, 0.75, 0.4645, 0.75, 0.4645, 0.6748, 0.375, 0.25, 0.375, 0.5, 0.4645, 0.5, 0.4645, 0.25, 0.375, 0.1505, 0.375, 0.25, 0.4645, 0.25, 0.4645, 0.1505, 0.4645, 0.5, 0.4645, 0.5, 0.4645, 0.25, 0.4645, 0.25, 0.875, 0.5, 0.875, 0.5, 0.625, 0.5, 0.625, 0.5, 0.5542, 0.25, 0.5542, 0.25, 0.625, 0.25, 0.625, 0.25, 0.4645, 0.5, 0.4645, 0.5, 0.4645, 0.25, 0.4645, 0.25, 0.5542, 0.5, 0.5542, 0.5, 0.4645, 0.5, 0.4645, 0.5, 0.5542, 0.25, 0.5542, 0.25, 0.625, 0.25, 0.625, 0.25, 0.5542, 0.5, 0.5542, 0.5, 0.4645, 0.5, 0.4645, 0.5, 0.875, 0.5, 0.875, 0.5, 0.625, 0.5, 0.625, 0.5, 0.5542, 0.25, 0.5542, 0.5, 0.625, 0.5, 0.625, 0.25, 0.875, 0.5, 0.875, 0.5, 0.625, 0.5, 0.625, 0.5, 0.4645, 0.5, 0.4645, 0.5, 0.4645, 0.25, 0.4645, 0.25, 0.5542, 0.25, 0.5542, 0.25, 0.625, 0.25, 0.625, 0.25, 0.625, 0.6748, 0.625, 0.6748, 0.625, 0.5995, 0.625, 0.5995, 0.625, 0.1505, 0.625, 0.1505, 0.625, 0.1505, 0.625, 0.1505, 0.625, 0.5995, 0.625, 0.5995, 0.625, 0.5, 0.625, 0.5, 0.625, 0.07523, 0.625, 0.07523, 0.625, 0.0, 0.625, 0.0, 0.625, 0.25, 0.625, 0.25, 0.625, 0.1505, 0.625, 0.1505, 0.625, 0.5995, 0.625, 0.5995, 0.625, 0.5, 0.625, 0.5, 0.625, 0.25, 0.625, 0.25, 0.625, 0.1505, 0.625, 0.1505, 0.625, 0.5995, 0.625, 0.5995, 0.625, 0.5, 0.625, 0.5, 0.625, 0.5, 0.625, 0.5, 0.875, 0.5, 0.875, 0.5, 0.625, 0.6748, 0.625, 0.6356, 0.625, 0.5995, 0.625, 0.5995, 0.625, 0.07523, 0.625, 0.1151, 0.625, 0.0798, 0.625, 0.0, 0.625, 0.5, 0.625, 0.5, 0.875, 0.5, 0.875, 0.5, 0.625, 0.07523, 0.625, 0.07523, 0.625, 0.0, 0.625, 0.0, 0.625, 0.6748, 0.625, 0.6748, 0.625, 0.5995, 0.625, 0.5995, 0.625, 0.25, 0.625, 0.25, 0.625, 0.1505, 0.625, 0.1505, 0.625, 0.5, 0.625, 0.5, 0.875, 0.5, 0.875, 0.5, 0.625, 0.25, 0.625, 0.25, 0.625, 0.1505, 0.625, 0.1505, 0.625, 0.5995, 0.625, 0.5995, 0.625, 0.5, 0.625, 0.5, 0.625, 0.5, 0.625, 0.5, 0.875, 0.5, 0.875, 0.5, 0.625, 0.25, 0.625, 0.25, 0.625, 0.2005, 0.625, 0.1505, 0.625, 0.5995, 0.625, 0.545, 0.625, 0.5, 0.625, 0.5, 0.625, 0.07523, 0.625, 0.07523, 0.625, 0.1505, 0.625, 0.1505, 0.625, 0.07523, 0.625, 0.07523, 0.625, 0.0, 0.625, 0.0, 0.625, 0.07523, 0.625, 0.07523, 0.625, 0.1505, 0.625, 0.1505, 0.625, 0.07523, 0.625, 0.07523, 0.625, 0.0, 0.625, 0.0, 0.625, 0.07523, 0.625, 0.07523, 0.625, 0.0, 0.625, 0.0, 0.625, 0.1505, 0.625, 0.1505, 0.625, 0.1505, 0.625, 0.1505, 0.625, 0.1505, 0.625, 0.1505, 0.625, 0.07523, 0.625, 0.07523, 0.625, 0.1505, 0.625, 0.1505, 0.625, 0.07523, 0.625, 0.07523, 0.625, 0.0, 0.625, 0.0, 0.625, 0.07523, 0.625, 0.07523, 0.625, 0.1505, 0.625, 0.1505, 0.625, 0.07523, 0.625, 0.07523, 0.625, 0.0, 0.625, 0.0, 0.625, 0.07523, 0.625, 0.07523, 0.625, 0.75, 0.625, 0.75, 0.625, 0.6748, 0.625, 0.6748, 0.625, 0.1505, 0.625, 0.1505, 0.625, 0.07523, 0.625, 0.07523, 0.625, 0.1505, 0.625, 0.1505, 0.625, 0.1151, 0.625, 0.07523, 0.625, 0.75, 0.625, 0.6717, 0.625, 0.6356, 0.625, 0.6748, 0.625, 0.1505, 0.625, 0.1505, 0.625, 0.07523, 0.625, 0.07523, 0.625, 0.75, 0.625, 0.75, 0.625, 0.6748, 0.625, 0.6748, 0.375, 0.5995, 0.375, 0.6748, 0.4645, 0.6748, 0.4645, 0.5995, 0.375, 0.0, 0.375, 0.1103, 0.4645, 0.07523, 0.4645, 0.0, 0.5542, 0.0, 0.5542, 0.07523, 0.625, 0.07523, 0.625, 0.0, 0.625, 0.75, 0.625, 0.75, 0.625, 0.6748, 0.625, 0.6748, 0.125, 0.5995, 0.125, 0.5995, 0.125, 0.5995, 0.125, 0.5995, 0.5542, 0.5995, 0.5542, 0.6748, 0.625, 0.6748, 0.625, 0.5995, 0.125, 0.5995, 0.125, 0.6748, 0.375, 0.6748, 0.375, 0.5995, 0.375, 0.6748, 0.375, 0.6748, 0.125, 0.6748, 0.125, 0.6748, 0.375, 0.5995, 0.375, 0.5995, 0.375, 0.6748, 0.375, 0.6748, 0.125, 0.5995, 0.125, 0.5995, 0.375, 0.5995, 0.375, 0.5995, 0.125, 0.5995, 0.125, 0.5995, 0.375, 0.5995, 0.375, 0.5995, 0.375, 0.5995, 0.375, 0.5995, 0.375, 0.6748, 0.375, 0.6748, 0.375, 0.6748, 0.375, 0.6748, 0.125, 0.6748, 0.1491, 0.661, 0.375, 0.1103, 0.375, 0.07523, 0.375, 0.1505, 0.375, 0.1505, 0.375, 0.07523, 0.375, 0.07523, 0.375, 0.1505, 0.375, 0.1505, 0.375, 0.07523, 0.375, 0.07523, 0.375, 0.1505, 0.375, 0.1505, 0.125, 0.5995, 0.125, 0.5995, 0.125, 0.6748, 0.125, 0.6748, 0.125, 0.6748, 0.125, 0.6748, 0.125, 0.6748, 0.125, 0.6748, 0.4645, 0.5995, 0.4645, 0.6748, 0.5542, 0.6748, 0.5542, 0.5995, 0.4645, 0.0, 0.4645, 0.07523, 0.5542, 0.07523, 0.5542, 0.0, 0.4645, 0.25, 0.4645, 0.25, 0.5542, 0.25, 0.5542, 0.25, 0.4645, 0.25, 0.4645, 0.5, 0.5542, 0.5, 0.5542, 0.25, 0.625, 0.5, 0.625, 0.5, 0.5542, 0.5, 0.5542, 0.5, 0.4645, 0.25, 0.4645, 0.25, 0.5542, 0.25, 0.5542, 0.25, 0.625, 0.5, 0.625, 0.5, 0.5542, 0.5, 0.5542, 0.5, 0.4645, 0.25, 0.4645, 0.25, 0.5542, 0.25, 0.5542, 0.25, 0.4645, 0.07523, 0.4645, 0.1505, 0.5542, 0.1505, 0.5542, 0.07523, 0.4645, 0.5, 0.4645, 0.5995, 0.5542, 0.5995, 0.5542, 0.5, 0.4645, 0.6748, 0.4645, 0.75, 0.5542, 0.75, 0.5542, 0.6748, 0.625, 0.5, 0.625, 0.5, 0.5542, 0.5, 0.5542, 0.5, 0.4645, 0.1505, 0.4645, 0.25, 0.5542, 0.25, 0.5542, 0.1505, 0.4645, 0.5995, 0.5542, 0.5995, 0.5542, 0.6748, 0.4645, 0.6748, 0.4645, 0.0, 0.5542, 0.0, 0.5542, 0.07523, 0.4645, 0.07523, 0.4645, 0.25, 0.5542, 0.25, 0.5542, 0.25, 0.4645, 0.25, 0.4645, 0.25, 0.5542, 0.25, 0.5542, 0.5, 0.4645, 0.5, 0.625, 0.5, 0.5542, 0.5, 0.5542, 0.5, 0.625, 0.5, 0.4645, 0.25, 0.5542, 0.25, 0.5542, 0.25, 0.4645, 0.25, 0.625, 0.5, 0.5542, 0.5, 0.5542, 0.5, 0.625, 0.5, 0.4645, 0.25, 0.5542, 0.25, 0.5542, 0.25, 0.4645, 0.25, 0.4645, 0.07523, 0.5542, 0.07523, 0.5542, 0.1505, 0.4645, 0.1505, 0.4645, 0.5, 0.5542, 0.5, 0.5542, 0.5995, 0.4645, 0.5995, 0.4645, 0.6748, 0.5542, 0.6748, 0.5542, 0.75, 0.4645, 0.75, 0.625, 0.5, 0.5542, 0.5, 0.5542, 0.5, 0.625, 0.5, 0.4645, 0.1505, 0.5542, 0.1505, 0.5542, 0.25, 0.4645, 0.25, 0.0, 0.0, 0.0, 0.0, 0.0, 0.0, 0.0, 0.0, 0.0, 0.0, 0.0, 0.0, 0.0, 0.0, 0.0, 0.0, 0.0, 0.0, 0.0, 0.0, 0.0, 0.0, 0.0, 0.0, 0.0, 0.0, 0.0, 0.0, 0.0, 0.0, 0.0, 0.0, 0.0, 0.0, 0.0, 0.0, 0.0, 0.0, 0.0, 0.0, 0.0, 0.0, 0.0, 0.0, 0.0, 0.0, 0.0, 0.0, 0.0, 0.0, 0.0, 0.0, 0.0, 0.0, 0.0, 0.0, 0.0, 0.0, 0.0, 0.0, 0.0, 0.0, 0.0, 0.0, 0.0, 0.0, 0.0, 0.0, 0.0, 0.0, 0.0, 0.0, 0.0, 0.0, 0.0, 0.0, 0.0, 0.0, 0.0, 0.0, 0.0, 0.0, 0.0, 0.0, 0.0, 0.0, 0.0, 0.0, 0.0, 0.0, 0.0, 0.0, 0.0, 0.0, 0.0, 0.0, 0.0, 0.0, 0.0, 0.0, 0.0, 0.0, 0.0, 0.0, 0.0, 0.0, 0.0, 0.0, 0.0, 0.0, 0.0, 0.0, 0.0, 0.0, 0.0, 0.0, 0.0, 0.0, 0.0, 0.0, 0.0, 0.0, 0.0, 0.0, 0.0, 0.0, 0.0, 0.0, 0.0, 0.0, 0.0, 0.0, 0.0, 0.0, 0.0, 0.0, 0.0, 0.0, 0.0, 0.0, 0.0, 0.0, 0.0, 0.0, 0.0, 0.0, 0.0, 0.0, 0.0, 0.0, 0.0, 0.0, 0.0, 0.0, 0.0, 0.0, 0.0, 0.0, 0.0, 0.0, 0.0, 0.0, 0.0, 0.0, 0.0, 0.0, 0.0, 0.0, 0.0, 0.0, 0.0, 0.0, 0.0, 0.0, 0.0, 0.0, 0.0, 0.0, 0.0, 0.0, 0.0, 0.0, 0.0, 0.0, 0.0, 0.0, 0.0, 0.0, 0.0, 0.0, 0.0, 0.0, 0.0, 0.0, 0.0, 0.0, 0.0, 0.0, 0.0, 0.0, 0.0, 0.0, 0.0, 0.0, 0.0, 0.0, 0.0, 0.0, 0.0, 0.0, 0.0, 0.0, 0.0, 0.0, 0.0, 0.0, 0.0, 0.0, 0.0, 0.0, 0.0, 0.0, 0.0, 0.0, 0.0, 0.0, 0.0, 0.0, 0.0, 0.0, 0.0, 0.0, 0.0, 0.0, 0.0, 0.0, 0.0, 0.0, 0.0, 0.0, 0.0, 0.0, 0.0, 0.0, 0.0, 0.0, 0.0, 0.0, 0.0, 0.0, 0.0, 0.0, 0.0, 0.0, 0.0, 0.0, 0.0, 0.0, 0.0, 0.0, 0.0, 0.0, 0.0, 0.0, 0.0, 0.0, 0.0, 0.0, 0.0, 0.0, 0.0, 0.0, 0.0, 0.0, 0.0, 0.0, 0.0, 0.0, 0.0, 0.0, 0.0, 0.0, 0.0, 0.0, 0.0, 0.0, 0.0, 0.0, 0.0, 0.0, 0.0, 0.0, 0.0, 0.0, 0.0, 0.0, 0.0, 0.0, 0.0, 0.0, 0.0, 0.0, 0.0, 0.0, 0.0, 0.0, 0.0, 0.0, 0.0, 0.0, 0.0, 0.0, 0.0, 0.0, 0.0, 0.0, 0.0, 0.0, 0.0, 0.0, 0.0, 0.0, 0.0, 0.0, 0.0, 0.0, 0.0, 0.0, 0.0, 0.0, 0.0, 0.0, 0.0, 0.0, 0.0, 0.0, 0.0, 0.0, 0.0, 0.0, 0.0, 0.0, 0.0, 0.0, 0.0, 0.0, 0.0, 0.0, 0.0, 0.0, 0.0, 0.0, 0.0, 0.0, 0.0, 0.0, 0.0, 0.0, 0.0, 0.0, 0.0, 0.0, 0.0, 0.0, 0.0, 0.0, 0.0, 0.0, 0.0, 0.0, 0.0, 0.0, 0.0, 0.0, 0.0, 0.0, 0.0, 0.0, 0.0, 0.0, 0.0, 0.0, 0.0, 0.0, 0.0, 0.0, 0.0, 0.0, 0.0, 0.0, 0.0, 0.0, 0.0, 0.0, 0.0, 0.0, 0.0, 0.0, 0.0, 0.0, 0.0, 0.0, 0.0, 0.0, 0.0, 0.0, 0.0, 0.0, 0.0, 0.0, 0.0, 0.0, 0.0, 0.0, 0.0, 0.0, 0.0, 0.0, 0.0, 0.0, 0.0, 0.0, 0.0, 0.0, 0.0, 0.0, 0.0, 0.0, 0.0, 0.0, 0.0, 0.0, 0.0, 0.0, 0.0, 0.0, 0.0, 0.0, 0.0, 0.0, 0.0, 0.0, 0.0, 0.0, 0.0, 0.0, 0.0, 0.0, 0.0, 0.0, 0.0, 0.0, 0.0, 0.0, 0.0, 0.0, 0.0, 0.0, 0.0, 0.0, 0.0, 0.0, 0.0, 0.0, 0.0, 0.0, 0.0, 0.0, 0.0, 0.0, 0.0, 0.0, 0.0, 0.0, 0.0, 0.0, 0.0, 0.0, 0.0, 0.0, 0.0, 0.0, 0.0, 0.0, 0.0, 0.0, 0.0, 0.0, 0.0, 0.0, 0.0, 0.0, 0.0, 0.0, 0.0, 0.0, 0.0, 0.0, 0.0, 0.0, 0.0, 0.0, 0.0, 0.0, 0.0, 0.0, 0.0, 0.0, 0.0, 0.0, 0.0, 0.0, 0.0, 0.0, 0.0, 0.0, 0.0, 0.0, 0.0, 0.0, 0.0, 0.0, 0.0, 0.0, 0.0, 0.0, 0.0, 0.0, 0.0, 0.0, 0.0, 0.0, 0.0, 0.0, 0.0, 0.0, 0.0, 0.0, 0.0, 0.0, 0.0, 0.0, 0.0, 0.0, 0.0, 0.0, 0.0, 0.0, 0.0, 0.0, 0.0, 0.0, 0.0, 0.0, 0.0, 0.0, 0.0, 0.0, 0.0, 0.0, 0.0, 0.0, 0.0, 0.0, 0.0, 0.0, 0.0, 0.0, 0.0, 0.0, 0.0, 0.0, 0.0, 0.0, 0.0, 0.0, 0.0, 0.0, 0.0, 0.0, 0.0, 0.0, 0.0, 0.0, 0.0, 0.0, 0.0, 0.0, 0.0, 0.0, 0.0, 0.0, 0.0, 0.0, 0.0, 0.0, 0.0, 0.0, 0.0, 0.0, 0.0, 0.0, 0.0, 0.0, 0.0, 0.0, 0.0, 0.0, 0.0, 0.0, 0.0, 0.0, 0.0, 0.0, 0.0, 0.0, 0.0, 0.0, 0.0, 0.0, 0.0, 0.0, 0.0, 0.0, 0.0, 0.0, 0.0, 0.0, 0.0, 0.0, 0.0, 0.0, 0.0, 0.0, 0.0, 0.0, 0.0, 0.0, 0.0, 0.0, 0.0, 0.0, 0.0, 0.0, 0.0, 0.0, 0.0, 0.0, 0.0, 0.0, 0.0, 0.0, 0.0, 0.0, 0.0, 0.0, 0.0, 0.0, 0.0, 0.0, 0.0, 0.0, 0.0, 0.0, 0.0, 0.0, 0.0, 0.0, 0.0, 0.0, 0.0, 0.0, 0.0, 0.0, 0.0, 0.0, 0.0, 0.0, 0.0, 0.0, 0.0, 0.0, 0.0, 0.0, 0.0, 0.0, 0.0, 0.0, 0.0, 0.0, 0.0, 0.0, 0.0, 0.0, 0.0, 0.0, 0.0, 0.0, 0.0, 0.0, 0.0, 0.0, 0.0, 0.0, 0.0, 0.0, 0.0, 0.0, 0.0, 0.0, 0.0, 0.0, 0.0, 0.0, 0.0, 0.0, 0.0, 0.0, 0.0, 0.0, 0.0, 0.0, 0.0, 0.0, 0.0, 0.0, 0.0, 0.0, 0.0, 0.0, 0.0, 0.0, 0.0, 0.0, 0.0, 0.0, 0.0, 0.0, 0.0, 0.0, 0.0, 0.0, 0.0, 0.0, 0.0, 0.0, 0.0, 0.0, 0.0, 0.0, 0.0, 0.0, 0.0, 0.0, 0.0, 0.0, 0.0, 0.0, 0.0, 0.0, 0.0, 0.0, 0.0, 0.0, 0.0, 0.0, 0.0, 0.0, 0.0, 0.0, 0.0, 0.0, 0.0, 0.0, 0.0, 0.0, 0.0, 0.0, 0.0, 0.0, 0.0, 0.0, 0.0, 0.0, 0.0, 0.0, 0.0, 0.0, 0.0, 0.0, 0.0, 0.0, 0.0, 0.0, 0.0, 0.0, 0.0, 0.0, 0.0, 0.0, 0.0, 0.0, 0.0, 0.0, 0.0, 0.0, 0.0, 0.0, 0.0, 0.0, 0.0, 0.0, 0.0, 0.0, 0.0, 0.0, 0.0, 0.0, 0.0, 0.0, 0.0, 0.0, 0.0, 0.0, 0.0, 0.0, 0.0, 0.0, 0.0, 0.0, 0.0, 0.0, 0.0, 0.0, 0.0, 0.0, 0.0, 0.0, 0.0, 0.0, 0.0, 0.0, 0.0, 0.0, 0.0, 0.0, 0.0, 0.0, 0.0, 0.0, 0.0, 0.0, 0.0, 0.0, 0.0, 0.0, 0.0, 0.0, 0.0, 0.0, 0.0, 0.0, 0.0, 0.0, 0.0, 0.0, 0.0, 0.0, 0.0, 0.0, 0.0, 0.0, 0.0, 0.0, 0.0, 0.0, 0.0, 0.0, 0.0, 0.0, 0.0, 0.0, 0.0, 0.0, 0.0, 0.0, 0.0, 0.0, 0.0, 0.0, 0.0, 0.0, 0.0, 0.0, 0.0, 0.0, 0.0, 0.0, 0.0, 0.0, 0.0, 0.0, 0.0, 0.0, 0.0, 0.0, 0.0, 0.0, 0.0, 0.0, 0.0, 0.0, 0.0, 0.0, 0.0, 0.0, 0.0, 0.0, 0.0, 0.0, 0.0, 0.0, 0.0, 0.0, 0.0, 0.0, 0.0, 0.0, 0.0, 0.0, 0.0, 0.0, 0.0, 0.0, 0.0, 0.0, 0.0, 0.0, 0.0, 0.0, 0.0, 0.0, 0.0, 0.0, 0.0, 0.0, 0.0, 0.0, 0.0, 0.0, 0.0, 0.0, 0.0, 0.0, 0.0, 0.0, 0.0, 0.0, 0.0, 0.0, 0.0, 0.0, 0.0, 0.0, 0.0, 0.0, 0.0, 0.0, 0.0, 0.0, 0.0, 0.0, 0.0, 0.0, 0.0, 0.0, 0.0, 0.0, 0.0, 0.0, 0.0, 0.0, 0.0, 0.0, 0.0, 0.0, 0.0, 0.0, 0.0, 0.0, 0.0, 0.0, 0.0, 0.0, 0.0, 0.0, 0.0, 0.0, 0.0, 0.0, 0.0, 0.0, 0.0, 0.0, 0.0, 0.0, 0.0, 0.0, 0.0, 0.0, 0.0, 0.0, 0.0, 0.0, 0.0, 0.0, 0.0, 0.0, 0.0, 0.0, 0.0, 0.0, 0.0, 0.0, 0.0, 0.0, 0.0, 0.0, 0.0, 0.0, 0.0, 0.0, 0.0, 0.0, 0.0, 0.0, 0.0, 0.0, 0.0, 0.0, 0.0, 0.0, 0.0, 0.0, 0.0, 0.0, 0.0, 0.0, 0.0, 0.0, 0.0, 0.0, 0.0, 0.0, 0.0, 0.0, 0.0, 0.0, 0.0, 0.0, 0.0, 0.0, 0.0, 0.0, 0.0, 0.0, 0.0, 0.0, 0.0, 0.0, 0.0, 0.0, 0.0, 0.0, 0.0, 0.0, 0.0, 0.0, 0.0, 0.0, 0.0, 0.0, 0.0, 0.0, 0.0, 0.0, 0.0, 0.0, 0.0, 0.0, 0.0, 0.0, 0.0, 0.0, 0.0, 0.0, 0.0, 0.0, 0.0, 0.0, 0.0, 0.0, 0.0, 0.0, 0.0, 0.0, 0.0, 0.0, 0.0, 0.0, 0.0, 0.0, 0.0, 0.0, 0.0, 0.0, 0.0, 0.0, 0.0, 0.0, 0.0, 0.0, 0.0, 0.0, 0.0, 0.0, 0.0, 0.0, 0.0, 0.0, 0.0, 0.0, 0.0, 0.0, 0.0, 0.0, 0.0, 0.0, 0.0, 0.0, 0.0, 0.0, 0.0, 0.0, 0.0, 0.0, 0.0, 0.0, 0.0, 0.0, 0.0, 0.0])
me_cube_002.materials.append(mat_white)
me_cube_002.materials.append(mat_blue_001)
me_cube_002.materials.append(mat_orange)
me_cube_002.materials.append(mat_blue)
me_cube_002.materials.append(mat_black)
me_cube_002.materials.append(mat_white_eye)
me_cube_002.use_remesh_fix_poles = True
me_cube_002.use_remesh_preserve_attributes = False
me_cube_002.use_mirror_vertex_groups = False
me_cube_002.update()
me_cube_002.normals_split_custom_set([tuple(v) for v in zip(*[iter([-0.6128, 0.7296, 0.3034, -0.6128, 0.7296, 0.3034, -0.6128, 0.7296, 0.3034, -0.6128, 0.7296, 0.3034, 0.9544, 0.2079, 0.2141, 0.9544, 0.2079, 0.2141, 0.9544, 0.2079, 0.2141, 0.9544, 0.2079, 0.2141, 0.9756, 0.162, 0.1483, 0.9756, 0.162, 0.1483, 0.9756, 0.162, 0.1483, 0.9756, 0.162, 0.1483, 1.857e-08, 0.3979, -0.9174, 1.857e-08, 0.3979, -0.9174, 1.857e-08, 0.3979, -0.9174, 1.857e-08, 0.3979, -0.9174, 0.967, 0.1829, 0.1775, 0.967, 0.1829, 0.1775, 0.967, 0.1829, 0.1775, 0.967, 0.1829, 0.1775, 0.0, 0.946, -0.3242, 0.0, 0.946, -0.3242, 0.0, 0.946, -0.3242, 0.0, 0.946, -0.3242, 0.0, 0.9539, -0.3, 0.0, 0.9539, -0.3, 0.0, 0.9539, -0.3, 0.0, 0.9539, -0.3, 0.6128, 0.7296, 0.3034, 0.6128, 0.7296, 0.3034, 0.6128, 0.7296, 0.3034, 0.6128, 0.7296, 0.3034, -0.9669, 0.1281, 0.2207, -0.9669, 0.1281, 0.2207, -0.9669, 0.1281, 0.2207, -0.9669, 0.1281, 0.2207, -0.738, 0.5576, -0.3802, -0.738, 0.5576, -0.3802, -0.738, 0.5576, -0.3802, -0.738, 0.5576, -0.3802, 0.7904, 0.6062, 0.08835, 0.7904, 0.6062, 0.08835, 0.7904, 0.6062, 0.08835, 0.7904, 0.6062, 0.08835, 0.9152, 0.1831, -0.3589, 0.9152, 0.1831, -0.3589, 0.9152, 0.1831, -0.3589, 0.9152, 0.1831, -0.3589, 5.378e-08, 0.9743, 0.2253, 5.378e-08, 0.9743, 0.2253, 5.378e-08, 0.9743, 0.2253, 5.378e-08, 0.9743, 0.2253, -0.7904, 0.6062, 0.08835, -0.7904, 0.6062, 0.08835, -0.7904, 0.6062, 0.08835, -0.7904, 0.6062, 0.08835, -1.546e-07, -0.405, -0.9143, -1.546e-07, -0.405, -0.9143, -1.546e-07, -0.405, -0.9143, -1.546e-07, -0.405, -0.9143, 0.0, 0.7109, 0.7033, 0.0, 0.7109, 0.7033, 0.0, 0.7109, 0.7033, 0.0, 0.7109, 0.7033, -0.9585, 0.1874, 0.2148, -0.9585, 0.1874, 0.2148, -0.9585, 0.1874, 0.2148, -0.9585, 0.1874, 0.2148, -4.262e-08, -0.5602, -0.8284, -4.262e-08, -0.5602, -0.8284, -4.262e-08, -0.5602, -0.8284, -4.262e-08, -0.5602, -0.8284, 0.8002, 0.5717, 0.1811, 0.8002, 0.5717, 0.1811, 0.8002, 0.5717, 0.1811, 0.8002, 0.5717, 0.1811, -0.924, 0.3121, 0.2208, -0.924, 0.3121, 0.2208, -0.924, 0.3121, 0.2208, -0.924, 0.3121, 0.2208, 0.9302, 0.2359, 0.2812, 0.9302, 0.2359, 0.2812, 0.9302, 0.2359, 0.2812, 0.9302, 0.2359, 0.2812, 0.0, 0.7715, 0.6362, 0.0, 0.7715, 0.6362, 0.0, 0.7715, 0.6362, 0.0, 0.7715, 0.6362, 0.0, -0.6643, -0.7475, 0.0, -0.6643, -0.7475, 0.0, -0.6643, -0.7475, 0.0, -0.6643, -0.7475, 0.0, 0.8964, 0.4433, 0.0, 0.8964, 0.4433, 0.0, 0.8964, 0.4433, 0.0, 0.8964, 0.4433, -1.015e-07, -0.7194, -0.6946, -1.015e-07, -0.7194, -0.6946, -1.015e-07, -0.7194, -0.6946, -1.015e-07, -0.7194, -0.6946, -0.8085, 0.5723, 0.1374, -0.8085, 0.5723, 0.1374, -0.8085, 0.5723, 0.1374, -0.8085, 0.5723, 0.1374, 0.9735, 0.2145, -0.07947, 0.9735, 0.2145, -0.07947, 0.9735, 0.2145, -0.07947, 0.9735, 0.2145, -0.07947, -0.299, 0.8037, -0.5145, -0.299, 0.8037, -0.5145, -0.299, 0.8037, -0.5145, -0.299, 0.8037, -0.5145, 0.6593, 0.7505, 0.0457, 0.6593, 0.7505, 0.0457, 0.6593, 0.7505, 0.0457, 0.6593, 0.7505, 0.0457, -0.9294, 0.1135, 0.3512, -0.9294, 0.1135, 0.3512, -0.9294, 0.1135, 0.3512, -0.9294, 0.1135, 0.3512, -0.6593, 0.7505, 0.0457, -0.6593, 0.7505, 0.0457, -0.6593, 0.7505, 0.0457, -0.6593, 0.7505, 0.0457, 0.6949, 0.6618, 0.2814, 0.6949, 0.6618, 0.2814, 0.6949, 0.6618, 0.2814, 0.6949, 0.6618, 0.2814, -0.6852, 0.7212, -0.1022, -0.6852, 0.7212, -0.1022, -0.6852, 0.7212, -0.1022, -0.6852, 0.7212, -0.1022, 0.6852, 0.7212, -0.1022, 0.6852, 0.7212, -0.1022, 0.6852, 0.7212, -0.1022, 0.6852, 0.7212, -0.1022, 0.0, 0.9901, -0.1403, 0.0, 0.9901, -0.1403, 0.0, 0.9901, -0.1403, 0.0, 0.9901, -0.1403, 0.8551, 0.5111, 0.08744, 0.8551, 0.5111, 0.08744, 0.8551, 0.5111, 0.08744, 0.8551, 0.5111, 0.08744, -0.879, 0.3935, 0.2691, -0.879, 0.3935, 0.2691, -0.879, 0.3935, 0.2691, -0.879, 0.3935, 0.2691, 0.0, 0.9203, 0.3913, 0.0, 0.9203, 0.3913, 0.0, 0.9203, 0.3913, 0.0, 0.9203, 0.3913, -0.9213, 0.3865, 0.0422, -0.9213, 0.3865, 0.0422, -0.9213, 0.3865, 0.0422, -0.9213, 0.3865, 0.0422, 0.9381, 0.333, 0.09572, 0.9381, 0.333, 0.09572, 0.9381, 0.333, 0.09572, 0.9381, 0.333, 0.09572, -0.6949, 0.6618, 0.2814, -0.6949, 0.6618, 0.2814, -0.6949, 0.6618, 0.2814, -0.6949, 0.6618, 0.2814, 0.0, 0.5459, 0.8379, 0.0, 0.5459, 0.8379, 0.0, 0.5459, 0.8379, 0.0, 0.5459, 0.8379, -0.6428, 0.6149, 0.4569, -0.6428, 0.6149, 0.4569, -0.6428, 0.6149, 0.4569, -0.6428, 0.6149, 0.4569, 0.6145, 0.6747, 0.4088, 0.6145, 0.6747, 0.4088, 0.6145, 0.6747, 0.4088, 0.6145, 0.6747, 0.4088, 0.0, 0.774, 0.6332, 0.0, 0.774, 0.6332, 0.0, 0.774, 0.6332, 0.0, 0.774, 0.6332, -0.5136, 0.4684, 0.7189, -0.5136, 0.4684, 0.7189, -0.5136, 0.4684, 0.7189, -0.5136, 0.4684, 0.7189, 0.4365, 0.4911, 0.7538, 0.4365, 0.4911, 0.7538, 0.4365, 0.4911, 0.7538, 0.4365, 0.4911, 0.7538, -0.5899, 0.04295, 0.8063, -0.593, 0.04311, 0.8041, -0.593, 0.04311, 0.8041, -0.5923, 0.04308, 0.8045, 0.1226, 0.1516, -0.9808, 0.1226, 0.1516, -0.9808, 0.1226, 0.1516, -0.9808, 0.1226, 0.1516, -0.9808, -0.6931, 0.08504, 0.7158, -0.6931, 0.08504, 0.7158, -0.6931, 0.08504, 0.7158, -0.6931, 0.08504, 0.7158, 0.1669, 0.4476, -0.8785, 0.1687, 0.4463, -0.8788, 0.1687, 0.4463, -0.8788, 0.1614, 0.4516, -0.8775, 0.08818, 0.5064, -0.8578, 0.08818, 0.5064, -0.8578, 0.08818, 0.5064, -0.8578, 0.08818, 0.5064, -0.8578, 0.159, 0.4533, -0.8771, 0.1669, 0.4476, -0.8785, 0.1614, 0.4516, -0.8775, 0.159, 0.4533, -0.8771, -0.7217, 0.09346, 0.6858, -0.7217, 0.09346, 0.6858, -0.7217, 0.09346, 0.6858, -0.7217, 0.09346, 0.6858, 0.06648, 0.1613, -0.9847, 0.06648, 0.1613, -0.9847, 0.06648, 0.1613, -0.9847, 0.06648, 0.1613, -0.9847, -0.5894, 0.04293, 0.8067, -0.5899, 0.04295, 0.8063, -0.5923, 0.04308, 0.8045, -0.5894, 0.04293, 0.8067, 0.9285, 0.3711, 0.008432, 0.9285, 0.3711, 0.008432, 0.9285, 0.3711, 0.008432, 0.9285, 0.3711, 0.008432, -0.9246, 0.3618, 0.1191, -0.9246, 0.3618, 0.1191, -0.9246, 0.3618, 0.1191, -0.9246, 0.3618, 0.1191, -0.879, 0.3935, 0.2691, -0.879, 0.3935, 0.2691, -0.879, 0.3935, 0.2691, -0.879, 0.3935, 0.2691, 0.8551, 0.5111, 0.08744, 0.8551, 0.5111, 0.08744, 0.8551, 0.5111, 0.08744, 0.8551, 0.5111, 0.08744, -0.9676, 0.1606, 0.1951, -0.9676, 0.1606, 0.1951, -0.9676, 0.1606, 0.1951, -0.9676, 0.1606, 0.1951, 0.9483, 0.2387, -0.209, 0.9483, 0.2387, -0.209, 0.9483, 0.2387, -0.209, 0.9483, 0.2387, -0.209, 0.9028, 0.1935, -0.384, 0.9028, 0.1935, -0.384, 0.9028, 0.1935, -0.384, 0.9028, 0.1935, -0.384, -0.8886, 0.1004, -0.4475, -0.8886, 0.1004, -0.4475, -0.8886, 0.1004, -0.4475, -0.8886, 0.1004, -0.4475, -0.9771, 0.148, 0.153, -0.9771, 0.148, 0.153, -0.9771, 0.148, 0.153, -0.9771, 0.148, 0.153, 0.942, 0.1492, 0.3005, 0.942, 0.1492, 0.3005, 0.942, 0.1492, 0.3005, 0.942, 0.1492, 0.3005, 0.0, 0.0, 1.0, 0.0, 0.0, 1.0, 0.0, 0.0, 1.0, 0.0, 0.0, 1.0, 0.9659, 0.1315, 0.2231, 0.9659, 0.1315, 0.2231, 0.9659, 0.1315, 0.2231, 0.9659, 0.1315, 0.2231, 0.0, 0.05035, -0.9987, 0.0, 0.05035, -0.9987, 0.0, 0.05035, -0.9987, 0.0, 0.05035, -0.9987, 0.0, -0.6311, -0.7757, 0.0, -0.6311, -0.7757, 0.0, -0.6311, -0.7757, 0.0, -0.6311, -0.7757, 0.7307, 0.06029, -0.6801, 0.7307, 0.06029, -0.6801, 0.7307, 0.06029, -0.6801, 0.7307, 0.06029, -0.6801, 0.0, 0.9604, 0.2787, 0.0, 0.9604, 0.2787, 0.0, 0.9604, 0.2787, 0.0, 0.9604, 0.2787, 0.0, 0.5735, 0.8192, 0.0, 0.5735, 0.8192, 0.0, 0.5735, 0.8192, 0.0, 0.5735, 0.8192, 0.6379, 0.1729, -0.7504, 0.6379, 0.1729, -0.7504, 0.6379, 0.1729, -0.7504, 0.6379, 0.1729, -0.7504, -0.07796, -0.8571, -0.5092, -0.07796, -0.8571, -0.5092, -0.07796, -0.8571, -0.5092, -0.07796, -0.8571, -0.5092, -0.6223, -0.09162, 0.7774, -0.6223, -0.09162, 0.7774, -0.6223, -0.09162, 0.7774, -0.6223, -0.09162, 0.7774, -0.7092, 0.0004684, 0.705, -0.7092, 0.0004684, 0.705, -0.7092, 0.0004684, 0.705, -0.7092, 0.0004684, 0.705, 0.0, 0.0, 1.0, 0.0, 0.0, 1.0, 0.0, 0.0, 1.0, 0.0, 0.0, 1.0, 0.0, 0.0, 1.0, 0.0, 0.0, 1.0, 0.0, 0.0, 1.0, 0.0, 0.0, 1.0, 0.0, 0.0, 1.0, 0.0, 0.0, 1.0, 0.0, 0.0, 1.0, 0.0, 0.0, 1.0, -0.6128, -0.7296, 0.3034, -0.6128, -0.7296, 0.3034, -0.6128, -0.7296, 0.3034, -0.6128, -0.7296, 0.3034, 0.9544, -0.2079, 0.2141, 0.9544, -0.2079, 0.2141, 0.9544, -0.2079, 0.2141, 0.9544, -0.2079, 0.2141, 0.9756, -0.162, 0.1483, 0.9756, -0.162, 0.1483, 0.9756, -0.162, 0.1483, 0.9756, -0.162, 0.1483, 0.0, -0.3979, -0.9174, 0.0, -0.3979, -0.9174, 0.0, -0.3979, -0.9174, 0.0, -0.3979, -0.9174, 0.967, -0.1829, 0.1775, 0.967, -0.1829, 0.1775, 0.967, -0.1829, 0.1775, 0.967, -0.1829, 0.1775, 0.0, -0.946, -0.3242, 0.0, -0.946, -0.3242, 0.0, -0.946, -0.3242, 0.0, -0.946, -0.3242, 0.0, -0.9539, -0.3, 0.0, -0.9539, -0.3, 0.0, -0.9539, -0.3, 0.0, -0.9539, -0.3, 0.6128, -0.7296, 0.3034, 0.6128, -0.7296, 0.3034, 0.6128, -0.7296, 0.3034, 0.6128, -0.7296, 0.3034, -0.9664, -0.1298, 0.2219, -0.9664, -0.1298, 0.2219, -0.9664, -0.1298, 0.2219, -0.9664, -0.1298, 0.2219, -0.7117, -0.6077, -0.3523, -0.7117, -0.6077, -0.3523, -0.7117, -0.6077, -0.3523, -0.7117, -0.6077, -0.3523, 0.7904, -0.6062, 0.08835, 0.7904, -0.6062, 0.08835, 0.7904, -0.6062, 0.08835, 0.7904, -0.6062, 0.08835, 0.9152, -0.1831, -0.3589, 0.9152, -0.1831, -0.3589, 0.9152, -0.1831, -0.3589, 0.9152, -0.1831, -0.3589, 0.0, -0.9743, 0.2253, 0.0, -0.9743, 0.2253, 0.0, -0.9743, 0.2253, 0.0, -0.9743, 0.2253, -0.7904, -0.6062, 0.08835, -0.7904, -0.6062, 0.08835, -0.7904, -0.6062, 0.08835, -0.7904, -0.6062, 0.08835, 0.0, 0.405, -0.9143, 0.0, 0.405, -0.9143, 0.0, 0.405, -0.9143, 0.0, 0.405, -0.9143, 0.0, -0.7109, 0.7033, 0.0, -0.7109, 0.7033, 0.0, -0.7109, 0.7033, 0.0, -0.7109, 0.7033, -0.9585, -0.1874, 0.2148, -0.9585, -0.1874, 0.2148, -0.9585, -0.1874, 0.2148, -0.9585, -0.1874, 0.2148, 0.0, 0.5602, -0.8284, 0.0, 0.5602, -0.8284, 0.0, 0.5602, -0.8284, 0.0, 0.5602, -0.8284, 0.8002, -0.5717, 0.1811, 0.8002, -0.5717, 0.1811, 0.8002, -0.5717, 0.1811, 0.8002, -0.5717, 0.1811, -0.924, -0.3121, 0.2208, -0.924, -0.3121, 0.2208, -0.924, -0.3121, 0.2208, -0.924, -0.3121, 0.2208, 0.9302, -0.2359, 0.2812, 0.9302, -0.2359, 0.2812, 0.9302, -0.2359, 0.2812, 0.9302, -0.2359, 0.2812, 0.0, -0.7715, 0.6362, 0.0, -0.7715, 0.6362, 0.0, -0.7715, 0.6362, 0.0, -0.7715, 0.6362, 0.0, 0.6643, -0.7475, 0.0, 0.6643, -0.7475, 0.0, 0.6643, -0.7475, 0.0, 0.6643, -0.7475, 0.0, -0.8964, 0.4433, 0.0, -0.8964, 0.4433, 0.0, -0.8964, 0.4433, 0.0, -0.8964, 0.4433, 0.0, 0.7194, -0.6946, 0.0, 0.7194, -0.6946, 0.0, 0.7194, -0.6946, 0.0, 0.7194, -0.6946, -0.8085, -0.5723, 0.1374, -0.8085, -0.5723, 0.1374, -0.8085, -0.5723, 0.1374, -0.8085, -0.5723, 0.1374, 0.9735, -0.2145, -0.07947, 0.9735, -0.2145, -0.07947, 0.9735, -0.2145, -0.07947, 0.9735, -0.2145, -0.07947, -0.299, -0.8037, -0.5145, -0.299, -0.8037, -0.5145, -0.299, -0.8037, -0.5145, -0.299, -0.8037, -0.5145, 0.6593, -0.7505, 0.0457, 0.6593, -0.7505, 0.0457, 0.6593, -0.7505, 0.0457, 0.6593, -0.7505, 0.0457, -0.9294, -0.1135, 0.3512, -0.9294, -0.1135, 0.3512, -0.9294, -0.1135, 0.3512, -0.9294, -0.1135, 0.3512, -0.6593, -0.7505, 0.0457, -0.6593, -0.7505, 0.0457, -0.6593, -0.7505, 0.0457, -0.6593, -0.7505, 0.0457, 0.6949, -0.6618, 0.2814, 0.6949, -0.6618, 0.2814, 0.6949, -0.6618, 0.2814, 0.6949, -0.6618, 0.2814, -0.6852, -0.7212, -0.1022, -0.6852, -0.7212, -0.1022, -0.6852, -0.7212, -0.1022, -0.6852, -0.7212, -0.1022, 0.6852, -0.7212, -0.1022, 0.6852, -0.7212, -0.1022, 0.6852, -0.7212, -0.1022, 0.6852, -0.7212, -0.1022, 0.0, -0.9901, -0.1403, 0.0, -0.9901, -0.1403, 0.0, -0.9901, -0.1403, 0.0, -0.9901, -0.1403, 0.8551, -0.5111, 0.08744, 0.8551, -0.5111, 0.08744, 0.8551, -0.5111, 0.08744, 0.8551, -0.5111, 0.08744, -0.879, -0.3935, 0.2691, -0.879, -0.3935, 0.2691, -0.879, -0.3935, 0.2691, -0.879, -0.3935, 0.2691, 0.0, -0.9203, 0.3913, 0.0, -0.9203, 0.3913, 0.0, -0.9203, 0.3913, 0.0, -0.9203, 0.3913, -0.9213, -0.3865, 0.0422, -0.9213, -0.3865, 0.0422, -0.9213, -0.3865, 0.0422, -0.9213, -0.3865, 0.0422, 0.9381, -0.333, 0.09572, 0.9381, -0.333, 0.09572, 0.9381, -0.333, 0.09572, 0.9381, -0.333, 0.09572, -0.6949, -0.6618, 0.2814, -0.6949, -0.6618, 0.2814, -0.6949, -0.6618, 0.2814, -0.6949, -0.6618, 0.2814, 0.0, -0.5459, 0.8379, 0.0, -0.5459, 0.8379, 0.0, -0.5459, 0.8379, 0.0, -0.5459, 0.8379, -0.6428, -0.6149, 0.4569, -0.6428, -0.6149, 0.4569, -0.6428, -0.6149, 0.4569, -0.6428, -0.6149, 0.4569, 0.6145, -0.6747, 0.4088, 0.6145, -0.6747, 0.4088, 0.6145, -0.6747, 0.4088, 0.6145, -0.6747, 0.4088, 0.0, -0.774, 0.6332, 0.0, -0.774, 0.6332, 0.0, -0.774, 0.6332, 0.0, -0.774, 0.6332, -0.5136, -0.4684, 0.7189, -0.5136, -0.4684, 0.7189, -0.5136, -0.4684, 0.7189, -0.5136, -0.4684, 0.7189, 0.4365, -0.4911, 0.7538, 0.4365, -0.4911, 0.7538, 0.4365, -0.4911, 0.7538, 0.4365, -0.4911, 0.7538, -0.5899, -0.04295, 0.8063, -0.5923, -0.04307, 0.8045, -0.593, -0.04311, 0.8041, -0.593, -0.04311, 0.8041, 0.1226, -0.1516, -0.9808, 0.1226, -0.1516, -0.9808, 0.1226, -0.1516, -0.9808, 0.1226, -0.1516, -0.9808, -0.6931, -0.08504, 0.7158, -0.6931, -0.08504, 0.7158, -0.6931, -0.08504, 0.7158, -0.6931, -0.08504, 0.7158, 0.0, -1.0, 0.0, 0.0, -1.0, 0.0, 0.0, -1.0, 0.0, 0.0, -1.0, 0.0, 0.1669, -0.4476, -0.8785, 0.1614, -0.4516, -0.8775, 0.1687, -0.4463, -0.8788, 0.1687, -0.4463, -0.8788, 0.08818, -0.5064, -0.8578, 0.08818, -0.5064, -0.8578, 0.08818, -0.5064, -0.8578, 0.08818, -0.5064, -0.8578, 0.159, -0.4533, -0.8771, 0.159, -0.4533, -0.8771, 0.1614, -0.4516, -0.8775, 0.1669, -0.4476, -0.8785, 0.0, -1.0, 0.0, 0.0, -1.0, 0.0, 0.0, -1.0, 0.0, 0.0, -1.0, 0.0, -0.7217, -0.09346, 0.6858, -0.7217, -0.09346, 0.6858, -0.7217, -0.09346, 0.6858, -0.7217, -0.09346, 0.6858, 0.06648, -0.1613, -0.9847, 0.06648, -0.1613, -0.9847, 0.06648, -0.1613, -0.9847, 0.06648, -0.1613, -0.9847, -0.5894, -0.04293, 0.8067, -0.5894, -0.04293, 0.8067, -0.5923, -0.04307, 0.8045, -0.5899, -0.04295, 0.8063, 0.9285, -0.3711, 0.008432, 0.9285, -0.3711, 0.008432, 0.9285, -0.3711, 0.008432, 0.9285, -0.3711, 0.008432, -0.9246, -0.3618, 0.1191, -0.9246, -0.3618, 0.1191, -0.9246, -0.3618, 0.1191, -0.9246, -0.3618, 0.1191, -0.879, -0.3935, 0.2691, -0.879, -0.3935, 0.2691, -0.879, -0.3935, 0.2691, -0.879, -0.3935, 0.2691, 0.8551, -0.5111, 0.08744, 0.8551, -0.5111, 0.08744, 0.8551, -0.5111, 0.08744, 0.8551, -0.5111, 0.08744, -0.9676, -0.1606, 0.1951, -0.9676, -0.1606, 0.1951, -0.9676, -0.1606, 0.1951, -0.9676, -0.1606, 0.1951, 0.9483, -0.2387, -0.209, 0.9483, -0.2387, -0.209, 0.9483, -0.2387, -0.209, 0.9483, -0.2387, -0.209, 0.9028, -0.1935, -0.384, 0.9028, -0.1935, -0.384, 0.9028, -0.1935, -0.384, 0.9028, -0.1935, -0.384, -0.8851, -0.1055, -0.4533, -0.8851, -0.1055, -0.4533, -0.8851, -0.1055, -0.4533, -0.8851, -0.1055, -0.4533, -0.9773, -0.1462, 0.1537, -0.9773, -0.1462, 0.1537, -0.9773, -0.1462, 0.1537, -0.9773, -0.1462, 0.1537, 0.942, -0.1492, 0.3005, 0.942, -0.1492, 0.3005, 0.942, -0.1492, 0.3005, 0.942, -0.1492, 0.3005, 0.0, 0.0, 1.0, 0.0, 0.0, 1.0, 0.0, 0.0, 1.0, 0.0, 0.0, 1.0, 0.9659, -0.1315, 0.2231, 0.9659, -0.1315, 0.2231, 0.9659, -0.1315, 0.2231, 0.9659, -0.1315, 0.2231, 0.0, -0.05035, -0.9987, 0.0, -0.05035, -0.9987, 0.0, -0.05035, -0.9987, 0.0, -0.05035, -0.9987, 1.353e-07, 0.6311, -0.7757, 1.353e-07, 0.6311, -0.7757, 1.353e-07, 0.6311, -0.7757, 1.353e-07, 0.6311, -0.7757, 0.7307, -0.06029, -0.6801, 0.7307, -0.06029, -0.6801, 0.7307, -0.06029, -0.6801, 0.7307, -0.06029, -0.6801, 0.0, -0.9604, 0.2787, 0.0, -0.9604, 0.2787, 0.0, -0.9604, 0.2787, 0.0, -0.9604, 0.2787, 0.0, -0.5735, 0.8192, 0.0, -0.5735, 0.8192, 0.0, -0.5735, 0.8192, 0.0, -0.5735, 0.8192, 0.6379, -0.1729, -0.7504, 0.6379, -0.1729, -0.7504, 0.6379, -0.1729, -0.7504, 0.6379, -0.1729, -0.7504, -0.1035, 0.9197, -0.3787, -0.1035, 0.9197, -0.3787, -0.1035, 0.9197, -0.3787, -0.1035, 0.9197, -0.3787, -0.6262, 0.07998, 0.7755, -0.6262, 0.07998, 0.7755, -0.6262, 0.07998, 0.7755, -0.6262, 0.07998, 0.7755, -0.7092, -0.0004683, 0.705, -0.7092, -0.0004683, 0.705, -0.7092, -0.0004683, 0.705, -0.7092, -0.0004683, 0.705, 0.0, 0.0, 1.0, 0.0, 0.0, 1.0, 0.0, 0.0, 1.0, 0.0, 0.0, 1.0, 0.0, 0.0, 1.0, 0.0, 0.0, 1.0, 0.0, 0.0, 1.0, 0.0, 0.0, 1.0, 0.0, 0.0, 1.0, 0.0, 0.0, 1.0, 0.0, 0.0, 1.0, 0.0, 0.0, 1.0, 0.9795, 0.02091, 0.2004, 0.9795, 0.02091, 0.2004, 0.9795, 0.02091, 0.2004, 0.9795, 0.02091, 0.2004, -0.9896, -0.0388, 0.1382, -0.9896, -0.0388, 0.1382, -0.9896, -0.0388, 0.1382, -0.9896, -0.0388, 0.1382, -0.8002, -0.5717, 0.1811, -0.8002, -0.5717, 0.1811, -0.8002, -0.5717, 0.1811, -0.8002, -0.5717, 0.1811, 0.0, 0.6643, -0.7475, 0.0, 0.6643, -0.7475, 0.0, 0.6643, -0.7475, 0.0, 0.6643, -0.7475, 0.924, -0.3121, 0.2208, 0.924, -0.3121, 0.2208, 0.924, -0.3121, 0.2208, 0.924, -0.3121, 0.2208, -0.9302, -0.2359, 0.2812, -0.9302, -0.2359, 0.2812, -0.9302, -0.2359, 0.2812, -0.9302, -0.2359, 0.2812, 0.8085, -0.5723, 0.1374, 0.8085, -0.5723, 0.1374, 0.8085, -0.5723, 0.1374, 0.8085, -0.5723, 0.1374, -0.9544, -0.2079, 0.2141, -0.9544, -0.2079, 0.2141, -0.9544, -0.2079, 0.2141, -0.9544, -0.2079, 0.2141, -0.9721, 0.1915, 0.1356, -0.9721, 0.1915, 0.1356, -0.9721, 0.1915, 0.1356, -0.9721, 0.1915, 0.1356, 0.5865, -0.7513, 0.3026, 0.5865, -0.7513, 0.3026, 0.5865, -0.7513, 0.3026, 0.5865, -0.7513, 0.3026, 0.9899, -0.003674, 0.1419, 0.9899, 1.982e-10, 0.1419, 0.9899, 3.57e-10, 0.1419, 0.9899, -0.003674, 0.1419, 0.9585, -0.1874, 0.2148, 0.9585, -0.1874, 0.2148, 0.9585, -0.1874, 0.2148, 0.9585, -0.1874, 0.2148, -0.5865, -0.7513, 0.3026, -0.5865, -0.7513, 0.3026, -0.5865, -0.7513, 0.3026, -0.5865, -0.7513, 0.3026, 0.9795, -0.02091, 0.2004, 0.9795, -0.02091, 0.2004, 0.9795, -0.02091, 0.2004, 0.9795, -0.02091, 0.2004, -0.9896, 0.03969, 0.1381, -0.9896, 0.03969, 0.1381, -0.9896, 0.03969, 0.1381, -0.9896, 0.03969, 0.1381, -0.8002, 0.5717, 0.1811, -0.8002, 0.5717, 0.1811, -0.8002, 0.5717, 0.1811, -0.8002, 0.5717, 0.1811, 0.0, -0.6643, -0.7475, 0.0, -0.6643, -0.7475, 0.0, -0.6643, -0.7475, 0.0, -0.6643, -0.7475, 0.924, 0.3121, 0.2208, 0.924, 0.3121, 0.2208, 0.924, 0.3121, 0.2208, 0.924, 0.3121, 0.2208, -0.9302, 0.2359, 0.2812, -0.9302, 0.2359, 0.2812, -0.9302, 0.2359, 0.2812, -0.9302, 0.2359, 0.2812, 0.8085, 0.5723, 0.1374, 0.8085, 0.5723, 0.1374, 0.8085, 0.5723, 0.1374, 0.8085, 0.5723, 0.1374, -0.9544, 0.2079, 0.2141, -0.9544, 0.2079, 0.2141, -0.9544, 0.2079, 0.2141, -0.9544, 0.2079, 0.2141, -0.9736, -0.1803, 0.14, -0.9736, -0.1803, 0.14, -0.9736, -0.1803, 0.14, -0.9736, -0.1803, 0.14, 0.5865, 0.7513, 0.3026, 0.5865, 0.7513, 0.3026, 0.5865, 0.7513, 0.3026, 0.5865, 0.7513, 0.3026, 0.9899, 0.003674, 0.1419, 0.9899, 0.003674, 0.1419, 0.9899, 3.57e-10, 0.1419, 0.9899, 1.982e-10, 0.1419, 0.9585, 0.1874, 0.2148, 0.9585, 0.1874, 0.2148, 0.9585, 0.1874, 0.2148, 0.9585, 0.1874, 0.2148, -0.5865, 0.7513, 0.3026, -0.5865, 0.7513, 0.3026, -0.5865, 0.7513, 0.3026, -0.5865, 0.7513, 0.3026, -1.0, -6.017e-07, 3.766e-07, -1.0, -1.272e-06, 5.588e-07, -1.0, -1.894e-07, 7.419e-07, -1.0, 5.642e-07, 8.914e-07, -1.0, -2.821e-07, 8.006e-07, -1.0, -4.214e-07, 1.026e-06, -1.0, -1.094e-08, 1.479e-06, -1.0, -5.452e-08, 1.653e-06, -1.0, -6.29e-07, 1.628e-06, -1.0, 2.312e-07, 1.163e-06, -1.0, 5.94e-07, 7.103e-07, -1.0, -7.593e-07, 8.851e-07, -1.0, -2.942e-07, 7.46e-07, -1.0, 7.164e-07, 4.836e-07, -1.0, 3.481e-07, 3.592e-07, -1.0, -6.947e-08, 1.198e-06, -1.0, -6.942e-08, 9.834e-07, -1.0, -3.96e-07, 5.535e-07, -1.0, 5.191e-10, 7.717e-07, -1.0, 4.069e-07, 1.3e-06, -1.0, -3e-07, 1.509e-06, -1.0, -5.087e-07, 1.386e-06, -1.0, -6.461e-07, 1.533e-06, -1.0, 7.915e-08, 1.633e-06, -1.0, 4.623e-07, 1.668e-06, -1.0, 5.806e-07, 1.627e-06, -1.0, 5.617e-08, 1.596e-06, -1.0, -2.799e-07, 1.136e-06, -1.0, -6.902e-08, 7.746e-07, -1.0, -6.927e-08, 5.492e-07, -1.0, 2.889e-07, 9.749e-07, -1.0, 4.405e-07, 1.263e-06, -1.0, -1.14e-06, 1.051e-06, -1.0, 2.849e-07, 1.079e-06, -1.0, 0.0, 1.038e-06, -1.0, -3.212e-07, 1.47e-06, -1.0, -1.323e-06, 4.707e-07, -1.0, -1.14e-06, 1.051e-06, -1.0, -3.212e-07, 1.47e-06, -1.0, -8.767e-07, 1.062e-06, -1.0, -4.588e-07, 1.618e-06, -1.0, -1.323e-06, 4.707e-07, -1.0, -8.767e-07, 1.062e-06, -1.0, -1.354e-06, 1.063e-06, -1.0, -1.235e-06, 2.253e-06, -1.0, -4.588e-07, 1.618e-06, -1.0, -1.354e-06, 1.063e-06, -1.0, -2.57e-06, 3.602e-06, -1.0, -1.671e-06, 1.832e-06, -1.0, -1.235e-06, 2.253e-06, -1.0, -2.57e-06, 3.602e-06, -1.0, -2.847e-06, 2.679e-06, -1.0, -3.555e-07, 2.198e-06, -1.0, -1.671e-06, 1.832e-06, -1.0, -2.847e-06, 2.679e-06, -1.0, -9.351e-07, 2.601e-06, -1.0, 2.841e-07, 1.67e-06, -1.0, -3.555e-07, 2.198e-06, -1.0, -9.351e-07, 2.601e-06, -1.0, 5.362e-07, 1.866e-06, -1.0, -4.482e-08, 1.165e-06, -1.0, 2.841e-07, 1.67e-06, -1.0, 5.362e-07, 1.866e-06, -1.0, 5.185e-08, 0.0, -1.0, -8.776e-07, 1.826e-06, -1.0, -4.482e-08, 1.165e-06, -1.0, 5.185e-08, 0.0, -1.0, -4.997e-07, 6.991e-07, -1.0, 9.986e-07, 2.771e-06, -1.0, -8.776e-07, 1.826e-06, -1.0, -4.997e-07, 6.991e-07, -1.0, 5.248e-07, 2.99e-06, -1.0, 3.461e-06, 2.882e-06, -1.0, 9.986e-07, 2.771e-06, -1.0, 5.248e-07, 2.99e-06, -1.0, 4.53e-06, 4.713e-06, -1.0, 2.367e-06, 3.016e-06, -1.0, 3.461e-06, 2.882e-06, -1.0, 4.53e-06, 4.713e-06, -1.0, 5.463e-06, 4.772e-06, -1.0, 1.247e-06, 1.779e-06, -1.0, 2.367e-06, 3.016e-06, -1.0, 5.463e-06, 4.772e-06, -1.0, 3.011e-06, 1.962e-06, -1.0, 1.642e-06, 5.156e-07, -1.0, 1.247e-06, 1.779e-06, -1.0, 3.011e-06, 1.962e-06, -1.0, 1.886e-06, 1.293e-06, -1.0, 1.168e-06, 1.057e-06, -1.0, 1.642e-06, 5.156e-07, -1.0, 1.886e-06, 1.293e-06, -1.0, 5.729e-07, 1.391e-06, -1.0, 2.283e-07, 1.122e-06, -1.0, 1.168e-06, 1.057e-06, -1.0, 5.729e-07, 1.391e-06, -1.0, 1.036e-06, 1.044e-06, -1.0, 5.392e-07, 1.291e-06, -1.0, 2.283e-07, 1.122e-06, -1.0, 1.036e-06, 1.044e-06, -1.0, 3.811e-07, 6.803e-07, -1.0, -2.359e-07, 6.978e-07, -1.0, 5.392e-07, 1.291e-06, -1.0, 3.811e-07, 6.803e-07, -1.0, 0.0, 1.655e-06, -1.0, -5.077e-07, 1.196e-06, -1.0, -2.359e-07, 6.978e-07, -1.0, 0.0, 1.655e-06, -1.0, -2.224e-06, 5.808e-07, -1.0, 2.402e-07, 9.781e-07, -1.0, -5.077e-07, 1.196e-06, -1.0, -2.224e-06, 5.808e-07, -1.0, 3.062e-06, 6.095e-07, -1.0, 1.746e-06, 1.394e-06, -1.0, 2.402e-07, 9.781e-07, -1.0, 3.062e-06, 6.095e-07, -1.0, 1.438e-06, 2.627e-07, -1.0, -4.502e-07, 9.364e-07, -1.0, 1.746e-06, 1.394e-06, -1.0, 1.438e-06, 2.627e-07, -1.0, 2.369e-07, 0.0, -1.0, -9.973e-08, 1.056e-06, -1.0, -4.502e-07, 9.364e-07, -1.0, 2.369e-07, 0.0, -1.0, 6.236e-07, 0.0, -1.0, -5.352e-08, 1.142e-06, -1.0, -9.973e-08, 1.056e-06, -1.0, 6.236e-07, 0.0, -1.0, -6.728e-08, 0.0, -1.0, 2.084e-07, 1.184e-06, -1.0, -5.352e-08, 1.142e-06, -1.0, -6.728e-08, 0.0, -1.0, -6.506e-07, 0.0, -1.0, 1.823e-07, 1.169e-06, -1.0, 2.084e-07, 1.184e-06, -1.0, -6.506e-07, 0.0, -1.0, -5.159e-07, 0.0, -1.0, -7.425e-07, 1.718e-06, -1.0, 1.823e-07, 1.169e-06, -1.0, -5.159e-07, 0.0, -1.0, -1.657e-06, 8.702e-07, -1.0, -3.751e-07, 1.075e-06, -1.0, -7.425e-07, 1.718e-06, -1.0, -1.657e-06, 8.702e-07, -1.0, -1.106e-06, 8.741e-07, -1.0, 4.325e-07, 9.645e-07, -1.0, -3.751e-07, 1.075e-06, -1.0, -1.106e-06, 8.741e-07, -1.0, 1.21e-06, 4.629e-07, -1.0, -2.244e-07, 8.301e-07, -1.0, 4.325e-07, 9.645e-07, -1.0, 1.21e-06, 4.629e-07, -1.0, -2.719e-07, 1.541e-06, -1.0, 2.916e-07, 1.276e-06, -1.0, -2.244e-07, 8.301e-07, -1.0, -2.719e-07, 1.541e-06, -1.0, -4.387e-07, 7.356e-07, -1.0, 2.849e-07, 1.079e-06, -1.0, 2.916e-07, 1.276e-06, -1.0, -4.387e-07, 7.356e-07, -1.0, 0.0, 1.038e-06, -1.0, -6.017e-07, 3.766e-07, -1.0, 4.405e-07, 1.263e-06, -1.0, 2.849e-07, 1.079e-06, -1.0, -1.14e-06, 1.051e-06, -1.0, -1.272e-06, 5.588e-07, -1.0, -6.017e-07, 3.766e-07, -1.0, -1.14e-06, 1.051e-06, -1.0, -1.323e-06, 4.707e-07, -1.0, -1.894e-07, 7.419e-07, -1.0, -1.272e-06, 5.588e-07, -1.0, -1.323e-06, 4.707e-07, -1.0, -4.588e-07, 1.618e-06, -1.0, 5.642e-07, 8.914e-07, -1.0, -1.894e-07, 7.419e-07, -1.0, -4.588e-07, 1.618e-06, -1.0, -1.235e-06, 2.253e-06, -1.0, -2.821e-07, 8.006e-07, -1.0, 5.642e-07, 8.914e-07, -1.0, -1.235e-06, 2.253e-06, -1.0, -1.671e-06, 1.832e-06, -1.0, -4.214e-07, 1.026e-06, -1.0, -2.821e-07, 8.006e-07, -1.0, -1.671e-06, 1.832e-06, -1.0, -3.555e-07, 2.198e-06, -1.0, -1.094e-08, 1.479e-06, -1.0, -4.214e-07, 1.026e-06, -1.0, -3.555e-07, 2.198e-06, -1.0, 2.841e-07, 1.67e-06, -1.0, -5.452e-08, 1.653e-06, -1.0, -1.094e-08, 1.479e-06, -1.0, 2.841e-07, 1.67e-06, -1.0, -4.482e-08, 1.165e-06, -1.0, -6.29e-07, 1.628e-06, -1.0, -5.452e-08, 1.653e-06, -1.0, -4.482e-08, 1.165e-06, -1.0, -8.776e-07, 1.826e-06, -1.0, 2.312e-07, 1.163e-06, -1.0, -6.29e-07, 1.628e-06, -1.0, -8.776e-07, 1.826e-06, -1.0, 9.986e-07, 2.771e-06, -1.0, 5.94e-07, 7.103e-07, -1.0, 2.312e-07, 1.163e-06, -1.0, 9.986e-07, 2.771e-06, -1.0, 3.461e-06, 2.882e-06, -1.0, -7.593e-07, 8.851e-07, -1.0, 5.94e-07, 7.103e-07, -1.0, 3.461e-06, 2.882e-06, -1.0, 2.367e-06, 3.016e-06, -1.0, -2.942e-07, 7.46e-07, -1.0, -7.593e-07, 8.851e-07, -1.0, 2.367e-06, 3.016e-06, -1.0, 1.247e-06, 1.779e-06, -1.0, 7.164e-07, 4.836e-07, -1.0, -2.942e-07, 7.46e-07, -1.0, 1.247e-06, 1.779e-06, -1.0, 1.642e-06, 5.156e-07, -1.0, 3.481e-07, 3.592e-07, -1.0, 7.164e-07, 4.836e-07, -1.0, 1.642e-06, 5.156e-07, -1.0, 1.168e-06, 1.057e-06, -1.0, -6.947e-08, 1.198e-06, -1.0, 3.481e-07, 3.592e-07, -1.0, 1.168e-06, 1.057e-06, -1.0, 2.283e-07, 1.122e-06, -1.0, -6.942e-08, 9.834e-07, -1.0, -6.947e-08, 1.198e-06, -1.0, 2.283e-07, 1.122e-06, -1.0, 5.392e-07, 1.291e-06, -1.0, -3.96e-07, 5.535e-07, -1.0, -6.942e-08, 9.834e-07, -1.0, 5.392e-07, 1.291e-06, -1.0, -2.359e-07, 6.978e-07, -1.0, 5.191e-10, 7.717e-07, -1.0, -3.96e-07, 5.535e-07, -1.0, -2.359e-07, 6.978e-07, -1.0, -5.077e-07, 1.196e-06, -1.0, 4.069e-07, 1.3e-06, -1.0, 5.191e-10, 7.717e-07, -1.0, -5.077e-07, 1.196e-06, -1.0, 2.402e-07, 9.781e-07, -1.0, -3e-07, 1.509e-06, -1.0, 4.069e-07, 1.3e-06, -1.0, 2.402e-07, 9.781e-07, -1.0, 1.746e-06, 1.394e-06, -1.0, -5.087e-07, 1.386e-06, -1.0, -3e-07, 1.509e-06, -1.0, 1.746e-06, 1.394e-06, -1.0, -4.502e-07, 9.364e-07, -1.0, -6.461e-07, 1.533e-06, -1.0, -5.087e-07, 1.386e-06, -1.0, -4.502e-07, 9.364e-07, -1.0, -9.973e-08, 1.056e-06, -1.0, 7.915e-08, 1.633e-06, -1.0, -6.461e-07, 1.533e-06, -1.0, -9.973e-08, 1.056e-06, -1.0, -5.352e-08, 1.142e-06, -1.0, 4.623e-07, 1.668e-06, -1.0, 7.915e-08, 1.633e-06, -1.0, -5.352e-08, 1.142e-06, -1.0, 2.084e-07, 1.184e-06, -1.0, 5.806e-07, 1.627e-06, -1.0, 4.623e-07, 1.668e-06, -1.0, 2.084e-07, 1.184e-06, -1.0, 1.823e-07, 1.169e-06, -1.0, 5.617e-08, 1.596e-06, -1.0, 5.806e-07, 1.627e-06, -1.0, 1.823e-07, 1.169e-06, -1.0, -7.425e-07, 1.718e-06, -1.0, -2.799e-07, 1.136e-06, -1.0, 5.617e-08, 1.596e-06, -1.0, -7.425e-07, 1.718e-06, -1.0, -3.751e-07, 1.075e-06, -1.0, -6.902e-08, 7.746e-07, -1.0, -2.799e-07, 1.136e-06, -1.0, -3.751e-07, 1.075e-06, -1.0, 4.325e-07, 9.645e-07, -1.0, -6.927e-08, 5.492e-07, -1.0, -6.902e-08, 7.746e-07, -1.0, 4.325e-07, 9.645e-07, -1.0, -2.244e-07, 8.301e-07, -1.0, 2.889e-07, 9.749e-07, -1.0, -6.927e-08, 5.492e-07, -1.0, -2.244e-07, 8.301e-07, -1.0, 2.916e-07, 1.276e-06, -1.0, 4.405e-07, 1.263e-06, -1.0, 2.889e-07, 9.749e-07, -1.0, 2.916e-07, 1.276e-06, -1.0, 2.849e-07, 1.079e-06, -1.0, 2.534e-07, 3.766e-07, -1.0, -6.588e-07, 1.263e-06, -1.0, -4.893e-07, 9.749e-07, -1.0, 1.079e-07, 5.492e-07, -1.0, 2.119e-07, 7.746e-07, -1.0, -2.747e-08, 1.136e-06, -1.0, -4.272e-07, 1.596e-06, -1.0, -5.796e-07, 1.627e-06, -1.0, -4.002e-07, 1.668e-06, -1.0, -1.65e-07, 1.633e-06, -1.0, 4.349e-07, 1.533e-06, -1.0, 3.078e-07, 1.386e-06, -1.0, 3.623e-07, 1.509e-06, -1.0, -3.218e-07, 1.3e-06, -1.0, -1.653e-07, 7.717e-07, -1.0, 2.016e-07, 5.535e-07, -1.0, -4.747e-08, 9.834e-07, -1.0, -2.779e-08, 1.198e-06, -1.0, -4.453e-07, 3.592e-07, -1.0, -8.134e-07, 4.836e-07, -1.0, 9.573e-08, 7.46e-07, -1.0, 5.25e-07, 8.851e-07, -1.0, -9.104e-07, 7.103e-07, -1.0, -5.847e-07, 1.163e-06, -1.0, 4.691e-07, 1.628e-06, -1.0, -2.699e-08, 1.653e-06, -1.0, -2.704e-08, 1.479e-06, -1.0, 6.799e-07, 1.026e-06, -1.0, 4.002e-07, 8.006e-07, -1.0, -4.494e-07, 8.914e-07, -1.0, 2.04e-07, 7.419e-07, -1.0, 1.175e-06, 5.588e-07, -1.0, 1.098e-06, 1.051e-06, -1.0, 5.655e-07, 1.47e-06, -1.0, -3.125e-07, 1.038e-06, -1.0, -5.134e-07, 1.079e-06, -1.0, 1.305e-06, 4.707e-07, -1.0, 8.546e-07, 1.062e-06, -1.0, 5.655e-07, 1.47e-06, -1.0, 1.098e-06, 1.051e-06, -1.0, 4.794e-07, 1.618e-06, -1.0, 1.122e-06, 1.063e-06, -1.0, 8.546e-07, 1.062e-06, -1.0, 1.305e-06, 4.707e-07, -1.0, 1.223e-06, 2.253e-06, -1.0, 2.256e-06, 3.602e-06, -1.0, 1.122e-06, 1.063e-06, -1.0, 4.794e-07, 1.618e-06, -1.0, 2.001e-06, 1.832e-06, -1.0, 2.847e-06, 2.679e-06, -1.0, 2.256e-06, 3.602e-06, -1.0, 1.223e-06, 2.253e-06, -1.0, 3.091e-07, 2.198e-06, -1.0, 6.648e-07, 2.601e-06, -1.0, 2.847e-06, 2.679e-06, -1.0, 2.001e-06, 1.832e-06, -1.0, -2.975e-07, 1.67e-06, -1.0, -9.243e-07, 1.866e-06, -1.0, 6.648e-07, 2.601e-06, -1.0, 3.091e-07, 2.198e-06, -1.0, 0.0, 1.165e-06, -1.0, 0.0, 0.0, -1.0, -9.243e-07, 1.866e-06, -1.0, -2.975e-07, 1.67e-06, -1.0, 4.384e-07, 1.826e-06, -1.0, 0.0, 6.991e-07, -1.0, 0.0, 0.0, -1.0, 0.0, 1.165e-06, -1.0, -1.053e-06, 2.771e-06, -1.0, -7.75e-07, 2.99e-06, -1.0, 0.0, 6.991e-07, -1.0, 4.384e-07, 1.826e-06, -1.0, -3.126e-06, 2.882e-06, -1.0, -3.456e-06, 4.713e-06, -1.0, -7.75e-07, 2.99e-06, -1.0, -1.053e-06, 2.771e-06, -1.0, -2.187e-06, 3.016e-06, -1.0, -4.883e-06, 4.772e-06, -1.0, -3.456e-06, 4.713e-06, -1.0, -3.126e-06, 2.882e-06, -1.0, -1.254e-06, 1.779e-06, -1.0, -2.737e-06, 1.962e-06, -1.0, -4.883e-06, 4.772e-06, -1.0, -2.187e-06, 3.016e-06, -1.0, -1.503e-06, 5.156e-07, -1.0, -1.772e-06, 1.293e-06, -1.0, -2.737e-06, 1.962e-06, -1.0, -1.254e-06, 1.779e-06, -1.0, -1.208e-06, 1.057e-06, -1.0, -6.087e-07, 1.391e-06, -1.0, -1.772e-06, 1.293e-06, -1.0, -1.503e-06, 5.156e-07, -1.0, -2.283e-07, 1.122e-06, -1.0, -1.036e-06, 1.044e-06, -1.0, -6.087e-07, 1.391e-06, -1.0, -1.208e-06, 1.057e-06, -1.0, -5.528e-07, 1.291e-06, -1.0, -3.811e-07, 6.803e-07, -1.0, -1.036e-06, 1.044e-06, -1.0, -2.283e-07, 1.122e-06, -1.0, 1.593e-07, 6.978e-07, -1.0, 0.0, 1.655e-06, -1.0, -3.811e-07, 6.803e-07, -1.0, -5.528e-07, 1.291e-06, -1.0, 4.352e-07, 1.196e-06, -1.0, 2.224e-06, 5.808e-07, -1.0, 0.0, 1.655e-06, -1.0, 1.593e-07, 6.978e-07, -1.0, -1.026e-07, 9.781e-07, -1.0, -3.062e-06, 6.095e-07, -1.0, 2.224e-06, 5.808e-07, -1.0, 4.352e-07, 1.196e-06, -1.0, -1.661e-06, 1.394e-06, -1.0, -1.728e-06, 2.627e-07, -1.0, -3.062e-06, 6.095e-07, -1.0, -1.026e-07, 9.781e-07, -1.0, 3.47e-07, 9.364e-07, -1.0, 0.0, 0.0, -1.0, -1.728e-06, 2.627e-07, -1.0, -1.661e-06, 1.394e-06, -1.0, 3.146e-07, 1.056e-06, -1.0, 0.0, 0.0, -1.0, 0.0, 0.0, -1.0, 3.47e-07, 9.364e-07, -1.0, 9.343e-08, 1.142e-06, -1.0, 0.0, 0.0, -1.0, 0.0, 0.0, -1.0, 3.146e-07, 1.056e-06, -1.0, -9.321e-08, 1.184e-06, -1.0, 7.081e-07, 0.0, -1.0, 0.0, 0.0, -1.0, 9.343e-08, 1.142e-06, -1.0, 1.888e-08, 1.169e-06, -1.0, 7.126e-07, 0.0, -1.0, 7.081e-07, 0.0, -1.0, -9.321e-08, 1.184e-06, -1.0, 6.845e-07, 1.718e-06, -1.0, 1.764e-06, 8.702e-07, -1.0, 7.126e-07, 0.0, -1.0, 1.888e-08, 1.169e-06, -1.0, 4.921e-07, 1.075e-06, -1.0, 1.772e-06, 8.741e-07, -1.0, 1.764e-06, 8.702e-07, -1.0, 6.845e-07, 1.718e-06, -1.0, -9.251e-08, 9.645e-07, -1.0, -8.07e-07, 4.629e-07, -1.0, 1.772e-06, 8.741e-07, -1.0, 4.921e-07, 1.075e-06, -1.0, 3.149e-07, 8.301e-07, -1.0, 2.719e-07, 1.541e-06, -1.0, -8.07e-07, 4.629e-07, -1.0, -9.251e-08, 9.645e-07, -1.0, -5.851e-07, 1.276e-06, -1.0, 1.581e-07, 7.356e-07, -1.0, 2.719e-07, 1.541e-06, -1.0, 3.149e-07, 8.301e-07, -1.0, -5.134e-07, 1.079e-06, -1.0, -3.125e-07, 1.038e-06, -1.0, 1.581e-07, 7.356e-07, -1.0, -5.851e-07, 1.276e-06, -1.0, 2.534e-07, 3.766e-07, -1.0, 1.098e-06, 1.051e-06, -1.0, -5.134e-07, 1.079e-06, -1.0, -6.588e-07, 1.263e-06, -1.0, 1.175e-06, 5.588e-07, -1.0, 1.305e-06, 4.707e-07, -1.0, 1.098e-06, 1.051e-06, -1.0, 2.534e-07, 3.766e-07, -1.0, 2.04e-07, 7.419e-07, -1.0, 4.794e-07, 1.618e-06, -1.0, 1.305e-06, 4.707e-07, -1.0, 1.175e-06, 5.588e-07, -1.0, -4.494e-07, 8.914e-07, -1.0, 1.223e-06, 2.253e-06, -1.0, 4.794e-07, 1.618e-06, -1.0, 2.04e-07, 7.419e-07, -1.0, 4.002e-07, 8.006e-07, -1.0, 2.001e-06, 1.832e-06, -1.0, 1.223e-06, 2.253e-06, -1.0, -4.494e-07, 8.914e-07, -1.0, 6.799e-07, 1.026e-06, -1.0, 3.091e-07, 2.198e-06, -1.0, 2.001e-06, 1.832e-06, -1.0, 4.002e-07, 8.006e-07, -1.0, -2.704e-08, 1.479e-06, -1.0, -2.975e-07, 1.67e-06, -1.0, 3.091e-07, 2.198e-06, -1.0, 6.799e-07, 1.026e-06, -1.0, -2.699e-08, 1.653e-06, -1.0, 0.0, 1.165e-06, -1.0, -2.975e-07, 1.67e-06, -1.0, -2.704e-08, 1.479e-06, -1.0, 4.691e-07, 1.628e-06, -1.0, 4.384e-07, 1.826e-06, -1.0, 0.0, 1.165e-06, -1.0, -2.699e-08, 1.653e-06, -1.0, -5.847e-07, 1.163e-06, -1.0, -1.053e-06, 2.771e-06, -1.0, 4.384e-07, 1.826e-06, -1.0, 4.691e-07, 1.628e-06, -1.0, -9.104e-07, 7.103e-07, -1.0, -3.126e-06, 2.882e-06, -1.0, -1.053e-06, 2.771e-06, -1.0, -5.847e-07, 1.163e-06, -1.0, 5.25e-07, 8.851e-07, -1.0, -2.187e-06, 3.016e-06, -1.0, -3.126e-06, 2.882e-06, -1.0, -9.104e-07, 7.103e-07, -1.0, 9.573e-08, 7.46e-07, -1.0, -1.254e-06, 1.779e-06, -1.0, -2.187e-06, 3.016e-06, -1.0, 5.25e-07, 8.851e-07, -1.0, -8.134e-07, 4.836e-07, -1.0, -1.503e-06, 5.156e-07, -1.0, -1.254e-06, 1.779e-06, -1.0, 9.573e-08, 7.46e-07, -1.0, -4.453e-07, 3.592e-07, -1.0, -1.208e-06, 1.057e-06, -1.0, -1.503e-06, 5.156e-07, -1.0, -8.134e-07, 4.836e-07, -1.0, -2.779e-08, 1.198e-06, -1.0, -2.283e-07, 1.122e-06, -1.0, -1.208e-06, 1.057e-06, -1.0, -4.453e-07, 3.592e-07, -1.0, -4.747e-08, 9.834e-07, -1.0, -5.528e-07, 1.291e-06, -1.0, -2.283e-07, 1.122e-06, -1.0, -2.779e-08, 1.198e-06, -1.0, 2.016e-07, 5.535e-07, -1.0, 1.593e-07, 6.978e-07, -1.0, -5.528e-07, 1.291e-06, -1.0, -4.747e-08, 9.834e-07, -1.0, -1.653e-07, 7.717e-07, -1.0, 4.352e-07, 1.196e-06, -1.0, 1.593e-07, 6.978e-07, -1.0, 2.016e-07, 5.535e-07, -1.0, -3.218e-07, 1.3e-06, -1.0, -1.026e-07, 9.781e-07, -1.0, 4.352e-07, 1.196e-06, -1.0, -1.653e-07, 7.717e-07, -1.0, 3.623e-07, 1.509e-06, -1.0, -1.661e-06, 1.394e-06, -1.0, -1.026e-07, 9.781e-07, -1.0, -3.218e-07, 1.3e-06, -1.0, 3.078e-07, 1.386e-06, -1.0, 3.47e-07, 9.364e-07, -1.0, -1.661e-06, 1.394e-06, -1.0, 3.623e-07, 1.509e-06, -1.0, 4.349e-07, 1.533e-06, -1.0, 3.146e-07, 1.056e-06, -1.0, 3.47e-07, 9.364e-07, -1.0, 3.078e-07, 1.386e-06, -1.0, -1.65e-07, 1.633e-06, -1.0, 9.343e-08, 1.142e-06, -1.0, 3.146e-07, 1.056e-06, -1.0, 4.349e-07, 1.533e-06, -1.0, -4.002e-07, 1.668e-06, -1.0, -9.321e-08, 1.184e-06, -1.0, 9.343e-08, 1.142e-06, -1.0, -1.65e-07, 1.633e-06, -1.0, -5.796e-07, 1.627e-06, -1.0, 1.888e-08, 1.169e-06, -1.0, -9.321e-08, 1.184e-06, -1.0, -4.002e-07, 1.668e-06, -1.0, -4.272e-07, 1.596e-06, -1.0, 6.845e-07, 1.718e-06, -1.0, 1.888e-08, 1.169e-06, -1.0, -5.796e-07, 1.627e-06, -1.0, -2.747e-08, 1.136e-06, -1.0, 4.921e-07, 1.075e-06, -1.0, 6.845e-07, 1.718e-06, -1.0, -4.272e-07, 1.596e-06, -1.0, 2.119e-07, 7.746e-07, -1.0, -9.251e-08, 9.645e-07, -1.0, 4.921e-07, 1.075e-06, -1.0, -2.747e-08, 1.136e-06, -1.0, 1.079e-07, 5.492e-07, -1.0, 3.149e-07, 8.301e-07, -1.0, -9.251e-08, 9.645e-07, -1.0, 2.119e-07, 7.746e-07, -1.0, -4.893e-07, 9.749e-07, -1.0, -5.851e-07, 1.276e-06, -1.0, 3.149e-07, 8.301e-07, -1.0, 1.079e-07, 5.492e-07, -1.0, -6.588e-07, 1.263e-06, -1.0, -5.134e-07, 1.079e-06, -1.0, -5.851e-07, 1.276e-06, -1.0, -4.893e-07, 9.749e-07])] * 3)])
arm_spine = bpy.data.armatures.new('Spine')  # bones are not reproduced

# ---- objects
ob_spine = bpy.data.objects.new('Spine', arm_spine)
ob_main_body_penguin = bpy.data.objects.new('Main_Body_Penguin', me_cube_002)

# ---- transforms, parenting, visibility, modifiers, constraints
ob_spine.location = (0.0, 0.0, -1.52)
ob_spine.rotation_euler = (-1.629e-07, 0.0, 0.0)
ob_spine.scale = (3.562, 3.562, 3.562)
ob_spine.lineart.crease_threshold = 0.0
ob_main_body_penguin.parent = ob_spine
ob_main_body_penguin.location = (0.0, -6.953e-08, 0.4268)
ob_main_body_penguin.scale = (0.2807, 0.2807, 0.2807)
ob_main_body_penguin.color = (0.8, 0.8, 0.8, 1.0)
ob_main_body_penguin.lineart.crease_threshold = 0.0
_vg = ob_main_body_penguin.vertex_groups.new(name='Bone')
for _i, _w in zip([0, 2, 4, 5, 6, 7, 8, 9, 10, 11, 24, 27, 38, 39, 40, 41, 42, 43, 44, 45, 46, 47, 52, 53, 66, 67, 68, 70, 71, 72, 74, 75, 76, 77, 78, 79, 80, 81, 82, 83, 96, 99, 100, 101, 106, 107, 124, 125, 126, 127, 128, 129, 130, 131, 132, 133, 134, 135, 136, 137, 138, 139, 146, 147, 148, 149, 162, 163, 164, 165, 166, 167, 174, 175, 176, 177, 178, 179, 186, 187], [0.4243, 0.4027, 0.06143, 0.08285, 0.06506, 0.08837, 0.1418, 0.1249, 0.5837, 0.5631, 0.03733, 0.01416, 0.07229, 0.0606, 0.05027, 0.2126, 0.1829, 0.1185, 0.6655, 0.7031, 0.05783, 0.07756, 0.07962, 0.06647, 0.09093, 0.344, 0.4254, 0.5905, 0.4162, 0.404, 0.06309, 0.08285, 0.06654, 0.08852, 0.7029, 0.1437, 0.1276, 0.7538, 0.5845, 0.5638, 0.03733, 0.0142, 0.08423, 0.09518, 0.005312, 0.006247, 0.08105, 0.07229, 0.08735, 0.0606, 0.08977, 0.08635, 0.08788, 0.08512, 0.05045, 0.2128, 0.183, 0.1189, 0.6658, 0.7034, 0.05786, 0.07757, 0.07962, 0.06647, 0.08865, 0.08781, 0.5234, 0.07091, 0.06244, 0.585, 0.336, 0.323, 0.4242, 0.4578, 0.07185, 0.06379, 0.3365, 0.3233, 0.4244, 0.4581]): _vg.add([_i], _w, 'REPLACE')
_vg = ob_main_body_penguin.vertex_groups.new(name='Bone.001')
for _i, _w in zip([1, 3, 5, 7, 24, 25, 26, 27, 28, 29, 30, 31, 32, 33, 34, 35, 36, 37, 38, 39, 41, 42, 46, 47, 48, 49, 50, 51, 52, 53, 67, 69, 71, 73, 75, 77, 96, 97, 98, 99, 100, 101, 102, 103, 104, 105, 106, 107, 108, 109, 110, 111, 112, 113, 114, 115, 116, 117, 118, 119, 120, 121, 122, 123, 124, 125, 126, 127, 128, 129, 130, 131, 133, 134, 138, 139, 140, 141, 142, 143, 144, 145, 146, 147, 148, 149, 162, 163, 164, 165, 166, 167, 174, 175, 176, 177, 178, 179, 186, 187], [0.09222, 0.0967, 0.1455, 0.1656, 0.6535, 0.6463, 0.6498, 0.693, 0.8524, 0.8651, 0.8689, 0.8874, 0.9635, 0.9675, 0.9692, 0.9711, 0.9925, 0.9931, 0.6313, 0.661, 0.149, 0.1444, 0.7082, 0.5875, 0.8812, 0.8515, 0.9625, 0.9508, 0.6155, 0.6358, 0.136, 0.08977, 0.1279, 0.09416, 0.145, 0.1652, 0.6533, 0.6455, 0.6489, 0.6927, 0.7035, 0.581, 0.8523, 0.8649, 0.8686, 0.8873, 0.8694, 0.8353, 0.9635, 0.9675, 0.9691, 0.971, 0.9537, 0.9409, 0.9869, 0.9925, 0.9931, 0.9887, 0.9719, 0.965, 0.9938, 0.997, 0.9971, 0.9932, 0.6143, 0.6313, 0.5939, 0.6609, 0.5887, 0.597, 0.5927, 0.5999, 0.1489, 0.1442, 0.7081, 0.5874, 0.8812, 0.8514, 0.9625, 0.9508, 0.9769, 0.9734, 0.6155, 0.6358, 0.5917, 0.5928, 0.068, 0.04611, 0.04835, 0.06394, 0.08282, 0.07277, 0.07218, 0.0745, 0.04489, 0.04708, 0.0826, 0.07249, 0.07212, 0.07447]): _vg.add([_i], _w, 'REPLACE')
_vg = ob_main_body_penguin.vertex_groups.new(name='Bone.002')
for _i, _w in zip([0, 1, 2, 3, 5, 7, 8, 9, 10, 11, 13, 15, 24, 25, 26, 27, 28, 29, 30, 31, 38, 39, 41, 42, 44, 45, 46, 47, 48, 49, 52, 53, 67, 71, 75, 77, 81, 96, 100, 101, 106, 107, 124, 125, 126, 127, 128, 129, 130, 131, 133, 134, 138, 139, 140, 141, 146, 147, 148, 149, 162, 163, 164, 165, 166, 167, 169, 174, 175, 178, 179, 186, 187], [0.06738, 0.8151, 0.1469, 0.8276, 0.6871, 0.6748, 0.1269, 0.5321, 0.1834, 0.08243, 0.01259, 0.03851, 0.2416, 0.3056, 0.3088, 0.238, 0.09846, 0.1112, 0.111, 0.08269, 0.161, 0.1663, 0.5118, 0.5225, 0.03544, 0.07727, 0.1708, 0.2192, 0.06631, 0.07598, 0.154, 0.173, 0.2366, 0.2118, 0.02804, 0.01849, 0.01959, 0.03597, 0.1, 0.1519, 0.04717, 0.06533, 0.1454, 0.122, 0.1543, 0.1004, 0.1557, 0.1529, 0.1548, 0.1523, 0.094, 0.1067, 0.05081, 0.09606, 0.003396, 0.03689, 0.137, 0.1142, 0.1546, 0.1547, 0.1183, 0.471, 0.6798, 0.1157, 0.4291, 0.3848, 0.02555, 0.279, 0.2945, 0.009245, 0.01402, 0.05337, 0.047]): _vg.add([_i], _w, 'REPLACE')
_vg = ob_main_body_penguin.vertex_groups.new(name='Bone.003')
for _i, _w in zip([0, 1, 2, 3, 5, 8, 9, 10, 11, 12, 13, 14, 15, 16, 17, 18, 19, 22, 44, 78, 162, 163, 164, 166, 167, 168, 169, 170, 171, 172, 174], [0.1683, 0.07577, 0.09824, 0.04715, 0.0131, 0.6488, 0.2548, 0.06888, 0.1789, 0.9578, 0.9464, 0.944, 0.8824, 0.08902, 0.008339, 0.7054, 0.1029, 0.06294, 0.0695, 0.004224, 0.002112, 0.3623, 0.151, 0.03444, 0.09598, 0.9509, 0.9144, 0.3972, 0.0556, 0.03147, 0.03475]): _vg.add([_i], _w, 'REPLACE')
_vg = ob_main_body_penguin.vertex_groups.new(name='Bone.004')
for _i, _w in zip([15, 16, 17, 18, 19, 20, 21, 22, 23, 169, 170, 171, 172, 173], [0.05173, 0.9103, 0.9699, 0.2924, 0.8931, 1.0, 1.0, 0.9369, 0.9916, 0.02586, 0.6013, 0.9315, 0.9737, 0.9959]): _vg.add([_i], _w, 'REPLACE')
_vg = ob_main_body_penguin.vertex_groups.new(name='Bone.005')
for _i, _w in zip([5, 7, 24, 38, 39, 41, 42, 46, 47, 48, 49, 52, 53, 67, 68, 69, 71, 72, 73, 75, 77, 79, 80, 81, 82, 83, 85, 87, 96, 97, 98, 99, 100, 101, 102, 103, 104, 105, 106, 107, 124, 125, 126, 127, 128, 129, 130, 131, 133, 134, 136, 137, 138, 139, 140, 141, 146, 147, 148, 149, 162, 165, 166, 167, 174, 175, 176, 177, 178, 179, 181, 186, 187], [0.02816, 0.01843, 0.03606, 0.1221, 0.1005, 0.09386, 0.1068, 0.0508, 0.09614, 0.003417, 0.03699, 0.1371, 0.1142, 0.2366, 0.06726, 0.8199, 0.2115, 0.1449, 0.8316, 0.6883, 0.6749, 0.1282, 0.5233, 0.01901, 0.1812, 0.08259, 0.01171, 0.03678, 0.2421, 0.3071, 0.3102, 0.2383, 0.1, 0.1521, 0.09873, 0.1117, 0.1115, 0.08286, 0.04722, 0.06542, 0.1455, 0.1612, 0.1545, 0.1665, 0.1558, 0.153, 0.1549, 0.1524, 0.5114, 0.5227, 0.03549, 0.07651, 0.1708, 0.2195, 0.06638, 0.07613, 0.1541, 0.1731, 0.1547, 0.1548, 0.1183, 0.1153, 0.009216, 0.01408, 0.05338, 0.04693, 0.4741, 0.6774, 0.428, 0.3854, 0.02425, 0.2791, 0.294]): _vg.add([_i], _w, 'REPLACE')
_vg = ob_main_body_penguin.vertex_groups.new(name='Bone.006')
for _i, _w in zip([68, 69, 72, 73, 75, 77, 78, 79, 80, 82, 83, 84, 85, 86, 87, 88, 89, 90, 91, 94, 95, 136, 137, 162, 176, 177, 178, 179, 180, 181, 182, 183, 184, 185, 186, 187], [0.1687, 0.07371, 0.1016, 0.04356, 0.01213, 0.0003122, 0.004111, 0.6465, 0.2686, 0.07229, 0.1784, 0.9591, 0.95, 0.9492, 0.9204, 0.1011, 0.1073, 0.7634, 0.7959, 0.06958, 0.0044, 0.06935, 0.002461, 0.002056, 0.3601, 0.1561, 0.0363, 0.09529, 0.9542, 0.9352, 0.4323, 0.4516, 0.03479, 0.0022, 0.03468, 0.00123]): _vg.add([_i], _w, 'REPLACE')
_vg = ob_main_body_penguin.vertex_groups.new(name='Bone.007')
for _i, _w in zip([88, 89, 90, 91, 92, 93, 94, 95, 182, 183, 184, 185], [0.8982, 0.8918, 0.2344, 0.2001, 1.0, 0.9984, 0.9302, 0.9727, 0.5663, 0.5459, 0.9706, 0.9855]): _vg.add([_i], _w, 'REPLACE')
_vg = ob_main_body_penguin.vertex_groups.new(name='Bone.008')
for _i, _w in zip([40, 43, 44, 66, 68, 70, 72, 74, 76, 78, 81, 82, 83, 132, 135, 136, 137, 155, 156, 157, 162, 165, 174, 178, 179, 186, 187], [0.1012, 0.02362, 0.02078, 0.6777, 0.06713, 0.1958, 0.1424, 0.09795, 0.438, 0.09819, 0.05607, 0.05927, 0.006793, 0.6487, 0.7144, 0.08798, 0.08089, 0.06083, 0.08491, 0.05183, 0.04909, 0.02803, 0.01039, 0.02964, 0.003397, 0.04399, 0.04045]): _vg.add([_i], _w, 'REPLACE')
_vg = ob_main_body_penguin.vertex_groups.new(name='Bone.010')
for _i, _w in zip([66, 68, 70, 72, 74, 76, 78, 79, 80, 82, 83, 132, 135, 136, 137, 150, 151, 152, 153, 154, 155, 156, 157, 158, 159, 160, 161, 162, 176, 177, 178, 179, 186, 187], [0.05302, 0.2557, 0.006595, 0.1895, 0.8017, 0.4606, 0.01111, 0.04056, 0.0093, 0.05147, 0.0992, 0.2652, 0.1282, 0.06589, 0.03281, 0.9711, 0.9748, 0.9998, 0.9959, 1.0, 0.9332, 0.8964, 0.9293, 1.0, 0.9957, 1.0, 0.9873, 0.005553, 0.02028, 0.00465, 0.02574, 0.0496, 0.03295, 0.0164]): _vg.add([_i], _w, 'REPLACE')
_vg = ob_main_body_penguin.vertex_groups.new(name='Bone.009')
for _i, _w in zip([0, 2, 4, 6, 10, 40, 43, 44, 45, 59, 60, 61, 66, 70, 78, 81, 162, 165, 166, 174, 175], [0.06251, 0.1409, 0.08485, 0.4376, 0.0579, 0.5658, 0.702, 0.06688, 0.07818, 0.05181, 0.08472, 0.05026, 0.1187, 0.1478, 0.02433, 0.05098, 0.01216, 0.02549, 0.02895, 0.03344, 0.03909]): _vg.add([_i], _w, 'REPLACE')
_vg = ob_main_body_penguin.vertex_groups.new(name='Bone.011')
for _i, _w in zip([0, 2, 4, 6, 8, 9, 10, 11, 40, 43, 44, 45, 54, 55, 56, 57, 58, 59, 60, 61, 62, 63, 64, 65, 66, 70, 78, 162, 163, 164, 166, 167, 174, 175], [0.2569, 0.1899, 0.8065, 0.4614, 0.03994, 0.008228, 0.05143, 0.0996, 0.2655, 0.1279, 0.06608, 0.0328, 0.9704, 0.9748, 0.9998, 0.9951, 1.0, 0.9309, 0.8941, 0.93, 0.9997, 0.9924, 1.0, 0.9857, 0.05308, 0.006491, 0.01127, 0.005633, 0.01997, 0.004114, 0.02571, 0.0498, 0.03304, 0.0164]): _vg.add([_i], _w, 'REPLACE')
_m = ob_main_body_penguin.modifiers.new('Spine', 'ARMATURE')
_m.object = ob_spine

# ---- collection membership
col_collection.objects.link(ob_spine)
col_collection.objects.link(ob_main_body_penguin)

# ---- scene / render settings (as saved in the file)
scene.frame_start = 0; scene.frame_end = 32; scene.frame_set(11)
scene.render.engine = 'BLENDER_EEVEE_NEXT'
scene.cycles.use_denoising = False
scene.cycles.samples = 128
scene.cycles.sampling_pattern = 'TABULATED_SOBOL'
scene.cycles.use_adaptive_sampling = False
scene.cycles.use_light_tree = False
scene.view_settings.view_transform = 'Filmic'
bpy.context.view_layer.update()

# ---- added for rendering (the .blend has no active camera): camera
cam_auto = bpy.data.cameras.new('AutoCamera')
cam_auto.lens = 50.0
cam_auto.sensor_width = 36.0
cam_auto.clip_end = 1000.0
ob_auto_camera = bpy.data.objects.new('AutoCamera', cam_auto)
scene.collection.objects.link(ob_auto_camera)
ob_auto_camera.location = (5.85386, -7.69405, 5.10696)
ob_auto_camera.rotation_euler = (1.09748, -7.21219e-08, 0.694738)
scene.camera = ob_auto_camera
bpy.context.view_layer.update()
